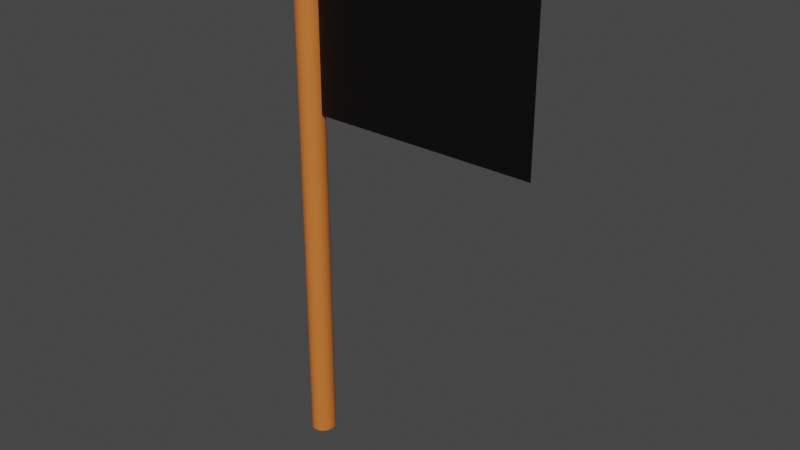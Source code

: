 # Source: flag.blend  (saved by Blender 2.90.8; exported with 4.5.12 LTS)
import bpy
from mathutils import Matrix  # noqa: F401  (used for matrix-valued properties, if any)

bpy.ops.wm.read_factory_settings(use_empty=True)
scene = bpy.context.scene
scene.name = 'Scene'

# ---- collections
col_collection = bpy.data.collections.new('Collection'); scene.collection.children.link(col_collection)

# ---- materials (node trees are filled in below, after node groups)
mat_material_001 = bpy.data.materials.new('Material.001')
mat_material_001.use_transparent_shadow = False
mat_material_002 = bpy.data.materials.new('Material.002')
mat_material_002.use_transparent_shadow = False

# ---- material node trees
mat_material_001.use_nodes = True; mat_material_001.node_tree.nodes.clear()
_N = mat_material_001.node_tree.nodes; _L = mat_material_001.node_tree.links
n0 = _N.new('ShaderNodeBsdfPrincipled'); n0.name = 'Principled BSDF'; n0.location = (10, 300)
n0.distribution = 'GGX'
n0.subsurface_method = 'BURLEY'
n0.inputs[0].default_value = (0.6394, 0.1742, 0.03211, 1.0)
n0.inputs[3].default_value = 1.45
n0.inputs[27].default_value = (0.0, 0.0, 0.0, 1.0)
n0.inputs[28].default_value = 1.0
n1 = _N.new('ShaderNodeOutputMaterial'); n1.name = 'Material Output'; n1.location = (300, 300)
_L.new(n0.outputs[0], n1.inputs[0])
n1.is_active_output = True
mat_material_002.use_nodes = True; mat_material_002.node_tree.nodes.clear()
_N = mat_material_002.node_tree.nodes; _L = mat_material_002.node_tree.links
n0 = _N.new('ShaderNodeBsdfPrincipled'); n0.name = 'Principled BSDF'; n0.location = (10, 300)
n0.distribution = 'GGX'
n0.subsurface_method = 'BURLEY'
n0.inputs[0].default_value = (0.0, 0.0, 0.0, 1.0)
n0.inputs[3].default_value = 1.45
n0.inputs[27].default_value = (0.0, 0.0, 0.0, 1.0)
n0.inputs[28].default_value = 1.0
n1 = _N.new('ShaderNodeOutputMaterial'); n1.name = 'Material Output'; n1.location = (300, 300)
_L.new(n0.outputs[0], n1.inputs[0])
n1.is_active_output = True

# ---- world
world_world = bpy.data.worlds.new('World'); scene.world = world_world
world_world.use_nodes = True; world_world.node_tree.nodes.clear()
_N = world_world.node_tree.nodes; _L = world_world.node_tree.links
n0 = _N.new('ShaderNodeOutputWorld'); n0.name = 'World Output'; n0.location = (300, 300)
n1 = _N.new('ShaderNodeBackground'); n1.name = 'Background'; n1.location = (10, 300)
n1.inputs[0].default_value = (0.05088, 0.05088, 0.05088, 1.0)
_L.new(n1.outputs[0], n0.inputs[0])
n0.is_active_output = True
world_world.color = (0.05088, 0.05088, 0.05088)
world_world.use_sun_shadow = False
world_world.sun_shadow_jitter_overblur = 0.0

# ---- meshes
me_cylinder = bpy.data.meshes.new('Cylinder')
me_cylinder.from_pydata([(0.0, 1.0, -1.0), (0.0, 1.0, 1.0), (0.1951, 0.9808, -1.0), (0.1951, 0.9808, 1.0), (0.3827, 0.9239, -1.0), (0.3827, 0.9239, 1.0), (0.5556, 0.8315, -1.0), (0.5556, 0.8315, 1.0), (0.7071, 0.7071, -1.0), (0.7071, 0.7071, 1.0), (0.8315, 0.5556, -1.0), (0.8315, 0.5556, 1.0), (0.9239, 0.3827, -1.0), (0.9239, 0.3827, 1.0), (0.9808, 0.1951, -1.0), (0.9808, 0.1951, 1.0), (1.0, 7.55e-08, -1.0), (1.0, 7.55e-08, 1.0), (0.9808, -0.1951, -1.0), (0.9808, -0.1951, 1.0), (0.9239, -0.3827, -1.0), (0.9239, -0.3827, 1.0), (0.8315, -0.5556, -1.0), (0.8315, -0.5556, 1.0), (0.7071, -0.7071, -1.0), (0.7071, -0.7071, 1.0), (0.5556, -0.8315, -1.0), (0.5556, -0.8315, 1.0), (0.3827, -0.9239, -1.0), (0.3827, -0.9239, 1.0), (0.1951, -0.9808, -1.0), (0.1951, -0.9808, 1.0), (-3.258e-07, -1.0, -1.0), (-3.258e-07, -1.0, 1.0), (-0.1951, -0.9808, -1.0), (-0.1951, -0.9808, 1.0), (-0.3827, -0.9239, -1.0), (-0.3827, -0.9239, 1.0), (-0.5556, -0.8315, -1.0), (-0.5556, -0.8315, 1.0), (-0.7071, -0.7071, -1.0), (-0.7071, -0.7071, 1.0), (-0.8315, -0.5556, -1.0), (-0.8315, -0.5556, 1.0), (-0.9239, -0.3827, -1.0), (-0.9239, -0.3827, 1.0), (-0.9808, -0.1951, -1.0), (-0.9808, -0.1951, 1.0), (-1.0, 9.656e-07, -1.0), (-1.0, 9.656e-07, 1.0), (-0.9808, 0.1951, -1.0), (-0.9808, 0.1951, 1.0), (-0.9239, 0.3827, -1.0), (-0.9239, 0.3827, 1.0), (-0.8315, 0.5556, -1.0), (-0.8315, 0.5556, 1.0), (-0.7071, 0.7071, -1.0), (-0.7071, 0.7071, 1.0), (-0.5556, 0.8315, -1.0), (-0.5556, 0.8315, 1.0), (-0.3827, 0.9239, -1.0), (-0.3827, 0.9239, 1.0), (-0.1951, 0.9808, -1.0), (-0.1951, 0.9808, 1.0), (0.0, 1.0, -0.2915), (0.0, 1.0, 0.3752), (0.1951, 0.9808, 0.3752), (0.1951, 0.9808, -0.2915), (0.3827, 0.9239, 0.3752), (0.3827, 0.9239, -0.2915), (0.5556, 0.8315, 0.3752), (0.5556, 0.8315, -0.2915), (0.7071, 0.7071, 0.3752), (0.7071, 0.7071, -0.2915), (0.8315, 0.5556, 0.3752), (0.8315, 0.5556, -0.2915), (0.9239, 0.3827, 0.3752), (0.9239, 0.3827, -0.2915), (0.9808, 0.1951, 0.3752), (0.9808, 0.1951, -0.2915), (1.0, 7.55e-08, 0.3752), (1.0, 7.55e-08, -0.2915), (0.9808, -0.1951, 0.3752), (0.9808, -0.1951, -0.2915), (0.9239, -0.3827, 0.3752), (0.9239, -0.3827, -0.2915), (0.8315, -0.5556, 0.3752), (0.8315, -0.5556, -0.2915), (0.7071, -0.7071, 0.3752), (0.7071, -0.7071, -0.2915), (0.5556, -0.8315, 0.3752), (0.5556, -0.8315, -0.2915), (0.3827, -0.9239, 0.3752), (0.3827, -0.9239, -0.2915), (0.1951, -0.9808, 0.3752), (0.1951, -0.9808, -0.2915), (-3.258e-07, -1.0, 0.3752), (-3.258e-07, -1.0, -0.2915), (-0.1951, -0.9808, 0.3752), (-0.1951, -0.9808, -0.2915), (-0.3827, -0.9239, 0.3752), (-0.3827, -0.9239, -0.2915), (-0.5556, -0.8315, 0.3752), (-0.5556, -0.8315, -0.2915), (-0.7071, -0.7071, 0.3752), (-0.7071, -0.7071, -0.2915), (-0.8315, -0.5556, 0.3752), (-0.8315, -0.5556, -0.2915), (-0.9239, -0.3827, 0.3752), (-0.9239, -0.3827, -0.2915), (-0.9808, -0.1951, 0.3752), (-0.9808, -0.1951, -0.2915), (-1.0, 9.656e-07, 0.3752), (-1.0, 9.656e-07, -0.2915), (-0.9808, 0.1951, 0.3752), (-0.9808, 0.1951, -0.2915), (-0.9239, 0.3827, 0.3752), (-0.9239, 0.3827, -0.2915), (-0.8315, 0.5556, 0.3752), (-0.8315, 0.5556, -0.2915), (-0.7071, 0.7071, 0.3752), (-0.7071, 0.7071, -0.2915), (-0.5556, 0.8315, 0.3752), (-0.5556, 0.8315, -0.2915), (-0.3827, 0.9239, 0.3752), (-0.3827, 0.9239, -0.2915), (-0.1951, 0.9808, 0.3752), (-0.1951, 0.9808, -0.2915), (-1.86, -1.103, 1.038), (-1.86, 0.5645, 1.038), (-1.693, -1.222, 1.03), (-1.693, 0.6836, 1.03), (-1.459, -1.311, 1.025), (-1.459, 0.7729, 1.025), (-1.542, -0.9391, 1.016), (-1.542, 0.4008, 1.016), (-1.76, -0.9391, 1.022), (-1.76, 0.4008, 1.022), (-1.893, -0.9391, 1.034), (-1.893, 0.4008, 1.034), (-1.927, -0.7902, 1.038), (-1.927, 0.2519, 1.038), (-1.81, -0.6563, 1.03), (-1.81, 0.1179, 1.03), (-1.609, -0.5669, 1.025), (-1.609, 0.02857, 1.025), (-1.626, -0.4181, 1.046), (-1.626, -0.1203, 1.046), (-1.81, -0.5372, 1.046), (-1.81, -0.001206, 1.046), (-1.927, -0.7307, 1.046), (-1.927, 0.1923, 1.046), (-1.927, -0.7902, 1.056), (-1.927, 0.2519, 1.056), (-1.81, -0.6563, 1.063), (-1.81, 0.1179, 1.063), (-1.609, -0.5669, 1.069), (-1.609, 0.02857, 1.069), (-1.542, -0.9391, 1.078), (-1.542, 0.4008, 1.078), (-1.76, -0.9391, 1.071), (-1.76, 0.4008, 1.071), (-1.893, -0.9391, 1.06), (-1.893, 0.4008, 1.06), (-1.86, -1.103, 1.056), (-1.86, 0.5645, 1.056), (-1.693, -1.222, 1.063), (-1.693, 0.6836, 1.063), (-1.459, -1.311, 1.069), (-1.459, 0.7729, 1.069), (-1.425, -1.46, 1.046), (-1.425, 0.9218, 1.046), (-1.659, -1.341, 1.046), (-1.659, 0.8027, 1.046), (-1.843, -1.162, 1.046), (-1.843, 0.6241, 1.046), (-1.876, -1.177, 1.046), (-1.876, 0.639, 1.046), (-1.893, -1.118, 1.057), (-1.893, 0.5794, 1.057), (-1.943, -0.9391, 1.062), (-1.943, 0.4008, 1.062), (-1.977, -0.7754, 1.057), (-1.977, 0.237, 1.057), (-1.977, -0.7009, 1.046), (-1.977, 0.1626, 1.046), (-1.977, -0.7754, 1.037), (-1.977, 0.237, 1.037), (-1.993, -0.9391, 1.046), (-1.993, 0.4008, 1.046), (-1.943, -0.9391, 1.032), (-1.943, 0.4008, 1.032), (-1.893, -1.118, 1.037), (-1.893, 0.5794, 1.037), (-1.81, -0.2692, 1.068), (-1.977, -0.2692, 1.059), (-1.793, -0.2692, 0.9413), (-1.893, -0.2692, 0.9823), (-1.927, -0.2692, 0.9974), (-1.76, -0.2692, 0.9306), (-1.509, -0.2692, 1.065), (-1.442, -0.2692, 1.084), (0.9476, -0.2692, 1.121), (1.599, -0.2692, 1.083), (1.549, -0.2692, 1.027), (0.5299, -0.2692, 0.9752), (-1.425, -0.6563, 0.9974), (-1.425, 0.1179, 0.9974), (-1.442, -0.8647, 0.9689), (-1.442, 0.3263, 0.9689), (-1.442, -0.9391, 0.9395), (-1.442, 0.4008, 0.9395), (-1.358, -0.9689, 0.9172), (-1.358, 0.4305, 0.9172), (-1.342, -0.8945, 0.911), (-1.342, 0.3561, 0.911), (-1.409, -0.6116, 0.9083), (-1.409, 0.07323, 0.9083), (-1.459, -0.2692, 0.9065), (-1.358, -1.103, 1.003), (-1.358, 0.5645, 1.003), (-1.375, -1.475, 1.014), (-1.375, 0.9367, 1.014), (-1.175, -1.847, 1.036), (-1.175, 1.309, 1.036), (-1.492, -1.907, 1.068), (-1.492, 1.368, 1.068), (-1.559, -1.624, 1.074), (-1.559, 1.086, 1.074), (-1.693, -1.207, 1.087), (-1.693, 0.6687, 1.087), (-1.793, -0.8796, 1.105), (-1.793, 0.3412, 1.105), (-1.843, -0.5669, 1.101), (-1.843, 0.02857, 1.101), (-1.826, -0.3883, 1.075), (-1.826, -0.1501, 1.075), (-1.876, -0.5818, 1.066), (-1.876, 0.04346, 1.066), (-1.86, -0.5074, 1.054), (-1.86, -0.03098, 1.054), (-1.81, -0.6563, 1.03), (-1.81, 0.1179, 1.03), (-1.726, -0.9838, 1.021), (-1.726, 0.4454, 1.021), (-1.659, -1.207, 1.026), (-1.659, 0.6687, 1.026), (-1.609, -1.46, 1.04), (-1.609, 0.9218, 1.04), (-1.609, -1.49, 1.053), (-1.609, 0.9516, 1.053), (-1.643, -1.416, 1.062), (-1.643, 0.8772, 1.062), (-1.76, -1.088, 1.069), (-1.76, 0.5496, 1.069), (-1.843, -0.7456, 1.072), (-1.843, 0.2072, 1.072), (-1.793, -0.2692, 0.9315), (-1.793, -0.4776, 0.9368), (-1.793, -0.06076, 0.9368), (-1.743, -0.4925, 0.9235), (-1.743, -0.04587, 0.9235), (-1.709, -0.3883, 0.9181), (-1.709, -0.1501, 0.9181), (-1.693, -0.2692, 0.9172), (-1.826, -0.2692, 0.9966), (-1.81, -0.2692, 1.003), (-1.81, -0.4627, 1.002), (-1.81, -0.07564, 1.002), (-1.826, -0.5074, 0.993), (-1.826, -0.03098, 0.993), (-1.81, -0.4329, 0.9859), (-1.81, -0.1054, 0.9859), (-1.659, -1.028, 1.013), (-1.659, 0.4901, 1.013), (-1.559, -1.445, 1.025), (-1.559, 0.9069, 1.025), (-1.509, -1.654, 1.042), (-1.509, 1.115, 1.042), (-1.626, -1.683, 1.062), (-1.626, 1.145, 1.062), (-1.776, -1.579, 1.066), (-1.776, 1.041, 1.066), (-1.927, -1.103, 1.081), (-1.927, 0.5645, 1.081), (-2.01, -0.8647, 1.092), (-2.01, 0.3263, 1.092), (-2.044, -0.6563, 1.089), (-2.044, 0.1179, 1.089), (-2.027, -0.4627, 1.068), (-2.027, -0.07564, 1.068), (-1.96, -0.5074, 1.007), (-1.96, -0.03098, 1.007), (-1.743, -0.6711, 0.968), (-1.743, 0.1328, 0.968), (-1.693, -0.7456, 0.9386), (-1.693, 0.2072, 0.9386), (-1.643, -0.7754, 0.9252), (-1.643, 0.237, 0.9252), (-1.576, -0.7158, 0.9145), (-1.576, 0.1774, 0.9145), (-1.576, -0.5818, 0.9128), (-1.576, 0.04346, 0.9128), (-1.592, -0.2692, 0.911), (-1.776, -0.2692, 1.024), (-1.86, -0.2692, 1.043), (-1.81, -0.8945, 1.073), (-1.81, 0.3561, 1.073), (-1.826, -0.5818, 1.035), (-1.826, 0.04346, 1.035), (-1.843, -0.5223, 1.043), (-1.843, -0.01609, 1.043), (-1.793, -0.4925, 0.9404), (-1.793, -0.04587, 0.9404), (-1.826, -0.4181, 0.968), (-1.826, -0.1203, 0.968), (-1.826, -0.2692, 0.968), (-1.81, -0.2692, 0.9814), (-1.893, -0.4478, 0.9876), (-1.893, -0.09053, 0.9876), (-1.927, -0.5223, 0.993), (-1.927, -0.01609, 0.993), (-1.893, -0.4776, 1.004), (-1.893, -0.06076, 1.004), (-1.893, -0.3436, 1.005), (-1.893, -0.1947, 1.005), (-1.993, -0.2692, 0.9957), (-1.96, -0.3585, 1.002), (-1.96, -0.1799, 1.002), (-1.96, -0.4478, 1.001), (-1.96, -0.09053, 1.001), (-1.993, -0.4776, 0.993), (-1.993, -0.06076, 0.993), (-1.943, -0.4181, 0.9903), (-1.943, -0.1203, 0.9903), (-1.943, -0.2692, 0.9859), (-1.409, -0.7605, 0.9832), (-1.409, 0.2221, 0.9832), (-1.743, -0.5818, 0.9912), (-1.743, 0.04346, 0.9912), (-1.743, -0.6116, 0.9832), (-1.743, 0.07323, 0.9832), (-1.409, -0.7158, 0.9903), (-1.409, 0.1774, 0.9903), (-1.693, -0.2692, 0.919), (-1.693, -0.3585, 0.9199), (-1.693, -0.1799, 0.9199), (-1.743, -0.4478, 0.9252), (-1.743, -0.09053, 0.9252), (-1.776, -0.4478, 0.9342), (-1.776, -0.09053, 0.9342), (-1.626, -0.2692, 0.9297), (-1.643, -0.4478, 0.9333), (-1.643, -0.09053, 0.9333), (-1.592, -0.4478, 0.9261), (-1.592, -0.09053, 0.9261), (-1.576, -0.3585, 0.9217), (-1.576, -0.1799, 0.9217), (-1.576, -0.2692, 0.9208), (-1.893, -0.5967, 1.044), (-1.893, 0.05834, 1.044), (-1.876, -0.6265, 1.037), (-1.876, 0.08812, 1.037), (-1.843, -0.9093, 1.068), (-1.843, 0.371, 1.068), (-1.876, -0.7902, 1.067), (-1.876, 0.2519, 1.067), (-1.876, -1.073, 1.064), (-1.876, 0.5347, 1.064), (-1.709, -1.341, 1.059), (-1.709, 0.8027, 1.059), (-1.693, -1.386, 1.052), (-1.693, 0.8474, 1.052), (-1.676, -1.371, 1.041), (-1.676, 0.8325, 1.041), (-1.76, -1.177, 1.03), (-1.76, 0.639, 1.03), (-1.81, -0.9838, 1.026), (-1.81, 0.4454, 1.026), (-1.893, -0.7009, 1.031), (-1.893, 0.1626, 1.031), (-1.893, -0.6116, 1.053), (-1.893, 0.07323, 1.053), (-1.893, -0.6711, 1.062), (-1.893, 0.1328, 1.062), (-1.843, -0.7158, 1.06), (-1.843, 0.1774, 1.06), (-1.843, -0.6414, 1.053), (-1.843, 0.103, 1.053), (-1.843, -0.7307, 1.033), (-1.843, 0.1923, 1.033), (-1.776, -0.9838, 1.029), (-1.776, 0.4454, 1.029), (-1.726, -1.148, 1.032), (-1.726, 0.6092, 1.032), (-1.659, -1.311, 1.043), (-1.659, 0.7729, 1.043), (-1.659, -1.326, 1.051), (-1.659, 0.7878, 1.051), (-1.676, -1.282, 1.057), (-1.676, 0.7432, 1.057), (-1.826, -1.058, 1.063), (-1.826, 0.5199, 1.063), (-1.86, -0.8051, 1.064), (-1.86, 0.2668, 1.064), (-1.826, -0.9093, 1.065), (-1.826, 0.371, 1.065), (-1.826, -0.6563, 1.038), (-1.826, 0.1179, 1.038), (-1.826, -0.6414, 1.045), (-1.826, 0.103, 1.045), (-1.526, -0.4776, 1.071), (-1.526, -0.06076, 1.071), (-1.542, -0.6414, 1.095), (-1.542, 0.103, 1.095), (-1.492, -0.9093, 1.097), (-1.492, 0.371, 1.097), (-1.409, -1.192, 1.082), (-1.409, 0.6538, 1.082), (-1.275, -1.564, 1.071), (-1.275, 1.026, 1.071), (-1.208, -1.788, 1.065), (-1.208, 1.249, 1.065), (-1.024, -1.743, 1.038), (-1.024, 1.205, 1.038), (-1.108, -1.416, 1.019), (-1.108, 0.8772, 1.019), (-1.225, -1.103, 1.008), (-1.225, 0.5645, 1.008), (-0.8404, -0.2692, 1.121), (-0.05502, -0.2692, 1.131), (1.215, -0.2692, 0.9966), (-0.6232, -0.2692, 0.9662), (-1.208, -0.2692, 0.9074), (-0.9574, -0.2692, 0.927), (-0.9073, -0.2692, 0.9538), (-0.8237, -0.2692, 0.9636), (-0.3391, -1.892, 1.046), (-0.3391, 1.354, 1.046), (-0.1219, -1.907, 1.055), (-0.1219, 1.368, 1.055), (0.7137, -1.743, 1.049), (0.7137, 1.205, 1.049), (1.282, -1.148, 1.069), (1.282, 0.6092, 1.069), (-0.3725, -1.669, 1.013), (-0.3725, 1.13, 1.013), (0.1288, -1.401, 1.005), (0.1288, 0.8623, 1.005), (0.697, -1.49, 1.018), (0.697, 0.9516, 1.018), (1.198, -0.9093, 1.025), (1.198, 0.371, 1.025), (-1.091, -0.7158, 0.9787), (-1.091, 0.1774, 0.9787), (-0.7736, -0.6116, 0.9716), (-0.7736, 0.07323, 0.9716), (-1.041, -0.82, 0.9377), (-1.041, 0.2817, 0.9377), (-1.058, -0.7456, 0.9618), (-1.058, 0.2072, 0.9618), (-1.074, -0.8945, 0.9145), (-1.074, 0.3561, 0.9145), (-1.008, -0.5372, 0.9324), (-1.008, -0.001206, 0.9324), (-0.9908, -0.5074, 0.9573), (-0.9908, -0.03098, 0.9573), (-1.158, -0.5818, 0.911), (-1.158, 0.04346, 0.911), (-1.141, -0.686, 0.9867), (-1.141, 0.1477, 0.9867), (-1.225, -0.6711, 0.993), (-1.225, 0.1328, 0.993), (-1.292, -0.6563, 0.9992), (-1.292, 0.1179, 0.9992), (-0.573, -0.6711, 0.9743), (-0.573, 0.1328, 0.9743), (0.346, -0.8349, 0.9832), (0.346, 0.2965, 0.9832), (0.9309, -0.9242, 1.002), (0.9309, 0.3859, 1.002), (0.5967, -1.133, 1.118), (0.5967, 0.5943, 1.118), (-0.07173, -1.133, 1.125), (-0.07173, 0.5943, 1.125), (-0.7234, -1.133, 1.116), (-0.7234, 0.5943, 1.116), (-1.141, -1.148, 1.079), (-1.141, 0.6092, 1.079), (-0.9407, -1.654, 1.065), (-0.9407, 1.115, 1.065), (-0.8237, -1.475, 1.071), (-0.8237, 0.9367, 1.071), (-0.3391, -1.49, 1.099), (-0.3391, 0.9516, 1.099), (-0.4895, -1.788, 1.083), (-0.4895, 1.249, 1.083), (0.02854, -1.788, 1.089), (0.02854, 1.249, 1.089), (0.1956, -1.49, 1.104), (0.1956, 0.9516, 1.104), (0.7304, -1.49, 1.096), (0.7304, 0.9516, 1.096), (0.5466, -1.788, 1.08), (0.5466, 1.249, 1.08), (1.031, -1.445, 1.056), (1.031, 0.9069, 1.056), (0.9476, -1.192, 1.022), (0.9476, 0.6538, 1.022), (0.2124, -1.832, 1.056), (0.2124, 1.294, 1.056), (-0.5396, -1.043, 0.9992), (-0.5396, 0.505, 0.9992), (0.2291, -1.088, 0.9966), (0.2291, 0.5496, 0.9966), (0.2792, -1.966, 1.065), (0.2792, 1.428, 1.065), (0.04525, -1.743, 1.003), (0.04525, 1.205, 1.003), (0.4797, -2.249, 1.007), (0.4797, 1.711, 1.007), (0.697, -2.711, 1.025), (0.697, 2.172, 1.025), (0.6803, -2.845, 1.055), (0.6803, 2.306, 1.055), (0.6803, -2.621, 1.077), (0.6803, 2.083, 1.077), (0.4463, -2.219, 1.073), (0.4463, 1.681, 1.073), (0.3962, -2.205, 1.066), (0.3962, 1.666, 1.066), (0.6134, -2.532, 1.069), (0.6134, 1.994, 1.069), (0.6468, -2.681, 1.052), (0.6468, 2.143, 1.052), (0.6468, -2.577, 1.028), (0.6468, 2.038, 1.028), (0.4296, -2.234, 1.014), (0.4296, 1.696, 1.014), (0.06196, -1.847, 1.011), (0.06196, 1.309, 1.011), (0.2458, -2.026, 1.06), (0.2458, 1.488, 1.06), (0.3962, -2.071, 1.054), (0.3962, 1.532, 1.054), (0.2291, -1.951, 1.016), (0.2291, 1.413, 1.016), (0.5633, -2.249, 1.019), (0.5633, 1.711, 1.019), (0.7304, -2.532, 1.03), (0.7304, 1.994, 1.03), (0.7304, -2.621, 1.047), (0.7304, 2.083, 1.047), (0.7137, -2.502, 1.06), (0.7137, 1.964, 1.06), (0.5466, -2.219, 1.058), (0.5466, 1.681, 1.058), (0.2291, -1.877, 1.052), (0.2291, 1.339, 1.052), (0.3628, -1.862, 1.038), (0.3628, 1.324, 1.038), (0.3628, -1.713, 1.03), (0.3628, 1.175, 1.03), (0.3628, -1.832, 1.029), (0.3628, 1.294, 1.029), (0.3628, -1.877, 1.021), (0.3628, 1.339, 1.021), (0.3628, -1.817, 1.017), (0.3628, 1.279, 1.017), (-0.07173, -1.654, 1.019), (-0.07173, 1.115, 1.019), (0.1455, -1.639, 1.016), (0.1455, 1.1, 1.016), (0.1789, -1.639, 1.023), (0.1789, 1.1, 1.023), (0.2291, -1.788, 1.042), (0.2291, 1.249, 1.042), (0.346, -1.966, 1.046), (0.346, 1.428, 1.046), (0.463, -1.966, 1.046), (0.463, 1.428, 1.046), (0.463, -1.817, 1.017), (0.463, 1.279, 1.017), (0.463, -1.892, 1.021), (0.463, 1.354, 1.021), (0.463, -1.847, 1.028), (0.463, 1.309, 1.028), (0.463, -1.728, 1.03), (0.463, 1.19, 1.03), (0.463, -1.877, 1.038), (0.463, 1.339, 1.038), (0.6635, -2.249, 1.056), (0.6635, 1.711, 1.056), (0.8139, -2.532, 1.058), (0.8139, 1.994, 1.058), (0.8307, -2.666, 1.046), (0.8307, 2.128, 1.046), (0.8139, -2.577, 1.029), (0.8139, 2.038, 1.029), (0.6803, -2.264, 1.019), (0.6803, 1.726, 1.019), (0.346, -1.951, 1.017), (0.346, 1.413, 1.017), (0.5131, -2.085, 1.052), (0.5131, 1.547, 1.052), (0.4797, -1.966, 1.031), (0.4797, 1.428, 1.031), (0.4964, -2.056, 1.026), (0.4964, 1.517, 1.026), (0.5633, -2.175, 1.033), (0.5633, 1.636, 1.033), (0.5299, -2.1, 1.038), (0.5299, 1.562, 1.038), (0.58, -2.205, 1.046), (0.58, 1.666, 1.046), (0.5967, -2.279, 1.04), (0.5967, 1.741, 1.04), (0.6134, -2.383, 1.043), (0.6134, 1.845, 1.043), (0.6134, -2.339, 1.05), (0.6134, 1.8, 1.05), (0.8139, -2.219, 1.069), (0.8139, 1.681, 1.069), (0.9476, -2.651, 1.072), (0.9476, 2.113, 1.072), (0.8474, -2.874, 1.053), (0.8474, 2.336, 1.053), (0.9142, -2.77, 1.025), (0.9142, 2.232, 1.025), (0.8307, -2.249, 1.009), (0.8307, 1.711, 1.009), (0.4797, -1.773, 1.005), (0.4797, 1.234, 1.005), (0.5967, -1.907, 1.063), (0.5967, 1.368, 1.063)], [], [(65, 1, 3, 66), (66, 3, 5, 68), (68, 5, 7, 70), (70, 7, 9, 72), (72, 9, 11, 74), (74, 11, 13, 76), (76, 13, 15, 78), (78, 15, 17, 80), (80, 17, 19, 82), (82, 19, 21, 84), (84, 21, 23, 86), (86, 23, 25, 88), (88, 25, 27, 90), (90, 27, 29, 92), (92, 29, 31, 94), (94, 31, 33, 96), (96, 33, 35, 98), (98, 35, 37, 100), (100, 37, 39, 102), (102, 39, 41, 104), (104, 41, 43, 106), (106, 43, 45, 108), (108, 45, 47, 110), (110, 47, 49, 112), (112, 49, 51, 114), (114, 51, 53, 116), (116, 53, 55, 118), (118, 55, 57, 120), (120, 57, 59, 122), (122, 59, 61, 124), (3, 1, 63, 61, 59, 57, 55, 53, 51, 49, 47, 45, 43, 41, 39, 37, 35, 33, 31, 29, 27, 25, 23, 21, 19, 17, 15, 13, 11, 9, 7, 5), (124, 61, 63, 126), (126, 63, 1, 65), (0, 2, 4, 6, 8, 10, 12, 14, 16, 18, 20, 22, 24, 26, 28, 30, 32, 34, 36, 38, 40, 42, 44, 46, 48, 50, 52, 54, 56, 58, 60, 62), (62, 127, 64, 0), (127, 126, 65, 64), (60, 125, 127, 62), (125, 124, 126, 127), (58, 123, 125, 60), (123, 122, 124, 125), (56, 121, 123, 58), (121, 120, 122, 123), (54, 119, 121, 56), (119, 118, 120, 121), (52, 117, 119, 54), (117, 116, 118, 119), (50, 115, 117, 52), (115, 114, 116, 117), (48, 113, 115, 50), (113, 112, 114, 115), (46, 111, 113, 48), (111, 110, 112, 113), (44, 109, 111, 46), (109, 108, 110, 111), (42, 107, 109, 44), (107, 106, 108, 109), (40, 105, 107, 42), (105, 104, 106, 107), (38, 103, 105, 40), (103, 102, 104, 105), (36, 101, 103, 38), (101, 100, 102, 103), (34, 99, 101, 36), (99, 98, 100, 101), (32, 97, 99, 34), (97, 96, 98, 99), (30, 95, 97, 32), (95, 94, 96, 97), (28, 93, 95, 30), (93, 92, 94, 95), (26, 91, 93, 28), (91, 90, 92, 93), (24, 89, 91, 26), (89, 88, 90, 91), (22, 87, 89, 24), (87, 86, 88, 89), (20, 85, 87, 22), (85, 84, 86, 87), (18, 83, 85, 20), (83, 82, 84, 85), (16, 81, 83, 18), (81, 80, 82, 83), (14, 79, 81, 16), (79, 78, 80, 81), (12, 77, 79, 14), (77, 76, 78, 79), (10, 75, 77, 12), (75, 74, 76, 77), (8, 73, 75, 10), (73, 72, 74, 75), (6, 71, 73, 8), (71, 70, 72, 73), (4, 69, 71, 6), (69, 68, 70, 71), (2, 67, 69, 4), (67, 66, 68, 69), (0, 64, 67, 2), (64, 65, 66, 67), (174, 128, 130, 172), (131, 129, 175, 173), (172, 130, 132, 170), (133, 131, 173, 171), (130, 136, 134, 132), (135, 137, 131, 133), (128, 138, 136, 130), (137, 139, 129, 131), (138, 140, 142, 136), (143, 141, 139, 137), (136, 142, 144, 134), (145, 143, 137, 135), (142, 148, 146, 144), (147, 149, 143, 145), (140, 150, 148, 142), (149, 151, 141, 143), (150, 152, 154, 148), (155, 153, 151, 149), (148, 154, 156, 146), (157, 155, 149, 147), (154, 160, 158, 156), (159, 161, 155, 157), (152, 162, 160, 154), (161, 163, 153, 155), (162, 164, 166, 160), (167, 165, 163, 161), (160, 166, 168, 158), (169, 167, 161, 159), (166, 172, 170, 168), (171, 173, 167, 169), (164, 174, 172, 166), (173, 175, 165, 167), (174, 164, 178, 176), (179, 165, 175, 177), (164, 162, 180, 178), (181, 163, 165, 179), (162, 152, 182, 180), (183, 153, 163, 181), (152, 150, 184, 182), (185, 151, 153, 183), (150, 140, 186, 184), (187, 141, 151, 185), (140, 138, 190, 186), (191, 139, 141, 187), (138, 128, 192, 190), (193, 129, 139, 191), (128, 174, 176, 192), (177, 175, 129, 193), (188, 192, 176), (177, 193, 189), (190, 192, 188), (189, 193, 191), (188, 186, 190), (191, 187, 189), (188, 184, 186), (187, 185, 189), (188, 182, 184), (185, 183, 189), (188, 180, 182), (183, 181, 189), (188, 178, 180), (181, 179, 189), (188, 176, 178), (179, 177, 189), (216, 301, 303, 218), (303, 302, 217, 218), (214, 299, 301, 216), (302, 300, 215, 217), (212, 297, 299, 214), (300, 298, 213, 215), (210, 295, 297, 212), (298, 296, 211, 213), (208, 293, 295, 210), (296, 294, 209, 211), (206, 219, 273, 291), (274, 220, 207, 292), (219, 221, 275, 273), (276, 222, 220, 274), (221, 223, 277, 275), (278, 224, 222, 276), (223, 225, 279, 277), (280, 226, 224, 278), (225, 227, 281, 279), (282, 228, 226, 280), (227, 229, 283, 281), (284, 230, 228, 282), (229, 231, 285, 283), (286, 232, 230, 284), (231, 233, 287, 285), (288, 234, 232, 286), (233, 235, 289, 287), (290, 236, 234, 288), (235, 194, 195, 289), (195, 194, 236, 290), (237, 255, 287, 289), (288, 256, 238, 290), (255, 306, 285, 287), (286, 307, 256, 288), (253, 283, 285, 306), (286, 284, 254, 307), (251, 281, 283, 253), (284, 282, 252, 254), (249, 279, 281, 251), (282, 280, 250, 252), (247, 277, 279, 249), (280, 278, 248, 250), (245, 275, 277, 247), (278, 276, 246, 248), (243, 273, 275, 245), (276, 274, 244, 246), (241, 291, 273, 243), (274, 292, 242, 244), (241, 308, 304, 291), (304, 309, 242, 292), (237, 289, 195, 239), (195, 290, 238, 240), (239, 195, 305, 310), (305, 195, 240, 311), (304, 308, 310, 305), (311, 309, 304, 305), (262, 264, 303, 301), (303, 264, 263, 302), (260, 262, 301, 299), (302, 263, 261, 300), (258, 260, 299, 297), (300, 261, 259, 298), (293, 314, 312, 295), (313, 315, 294, 296), (258, 297, 295, 312), (296, 298, 259, 313), (271, 317, 316, 314), (316, 317, 272, 315), (312, 314, 316, 196), (316, 315, 313, 196), (257, 258, 312, 196), (313, 259, 257, 196), (269, 320, 318, 271), (319, 321, 270, 272), (267, 322, 320, 269), (321, 323, 268, 270), (266, 324, 322, 267), (323, 325, 266, 268), (265, 198, 324, 266), (325, 198, 265, 266), (317, 271, 318, 197), (319, 272, 317, 197), (197, 318, 333, 335), (334, 319, 197, 335), (198, 326, 327, 324), (328, 326, 198, 325), (324, 327, 329, 322), (330, 328, 325, 323), (322, 329, 331, 320), (332, 330, 323, 321), (320, 331, 333, 318), (334, 332, 321, 319), (326, 331, 329, 327), (330, 332, 326, 328), (326, 335, 333, 331), (334, 335, 326, 332), (266, 267, 291, 304), (292, 268, 266, 304), (267, 269, 338, 291), (339, 270, 268, 292), (269, 271, 340, 338), (341, 272, 270, 339), (271, 314, 293, 340), (294, 315, 272, 341), (208, 336, 340, 293), (341, 337, 209, 294), (336, 342, 338, 340), (339, 343, 337, 341), (206, 291, 338, 342), (339, 292, 207, 343), (258, 257, 199, 349), (199, 257, 259, 350), (260, 258, 349, 347), (350, 259, 261, 348), (262, 260, 347, 345), (348, 261, 263, 346), (264, 262, 345, 344), (346, 263, 264, 344), (344, 345, 356, 358), (357, 346, 344, 358), (345, 347, 354, 356), (355, 348, 346, 357), (347, 349, 352, 354), (353, 350, 348, 355), (349, 199, 351, 352), (351, 199, 350, 353), (351, 358, 356, 352), (357, 358, 351, 353), (352, 356, 354), (355, 357, 353), (310, 308, 361, 359), (362, 309, 311, 360), (239, 310, 359, 381), (360, 311, 240, 382), (237, 239, 381, 383), (382, 240, 238, 384), (308, 241, 379, 361), (380, 242, 309, 362), (241, 243, 377, 379), (378, 244, 242, 380), (243, 245, 375, 377), (376, 246, 244, 378), (245, 247, 373, 375), (374, 248, 246, 376), (247, 249, 371, 373), (372, 250, 248, 374), (249, 251, 369, 371), (370, 252, 250, 372), (251, 253, 367, 369), (368, 254, 252, 370), (253, 306, 363, 367), (364, 307, 254, 368), (306, 255, 365, 363), (366, 256, 307, 364), (255, 237, 383, 365), (384, 238, 256, 366), (365, 383, 385, 403), (386, 384, 366, 404), (363, 365, 403, 405), (404, 366, 364, 406), (367, 363, 405, 401), (406, 364, 368, 402), (369, 367, 401, 399), (402, 368, 370, 400), (371, 369, 399, 397), (400, 370, 372, 398), (373, 371, 397, 395), (398, 372, 374, 396), (375, 373, 395, 393), (396, 374, 376, 394), (377, 375, 393, 391), (394, 376, 378, 392), (379, 377, 391, 389), (392, 378, 380, 390), (361, 379, 389, 407), (390, 380, 362, 408), (383, 381, 387, 385), (388, 382, 384, 386), (381, 359, 409, 387), (410, 360, 382, 388), (359, 361, 407, 409), (408, 362, 360, 410), (194, 235, 411, 200), (412, 236, 194, 200), (235, 233, 413, 411), (414, 234, 236, 412), (233, 231, 415, 413), (416, 232, 234, 414), (231, 229, 417, 415), (418, 230, 232, 416), (229, 227, 419, 417), (420, 228, 230, 418), (227, 225, 421, 419), (422, 226, 228, 420), (225, 223, 423, 421), (424, 224, 226, 422), (223, 221, 425, 423), (426, 222, 224, 424), (221, 219, 427, 425), (428, 220, 222, 426), (435, 436, 455, 465), (456, 436, 435, 466), (434, 435, 465, 463), (466, 435, 434, 464), (433, 434, 463, 467), (464, 434, 433, 468), (216, 218, 433, 467), (433, 218, 217, 468), (214, 216, 467, 461), (468, 217, 215, 462), (212, 214, 461, 457), (462, 215, 213, 458), (210, 212, 457, 459), (458, 213, 211, 460), (457, 463, 465, 459), (466, 464, 458, 460), (457, 461, 467, 463), (468, 462, 458, 464), (453, 459, 465, 455), (466, 460, 454, 456), (208, 210, 459, 453), (460, 211, 209, 454), (336, 469, 471, 342), (472, 470, 337, 343), (208, 453, 469, 336), (470, 454, 209, 337), (206, 342, 471, 473), (472, 343, 207, 474), (206, 473, 427, 219), (428, 474, 207, 220), (204, 451, 479, 431), (480, 452, 204, 431), (431, 479, 477, 205), (478, 480, 431, 205), (205, 477, 475, 432), (476, 478, 205, 432), (432, 475, 455, 436), (456, 476, 432, 436), (453, 455, 475, 469), (476, 456, 454, 470), (423, 425, 445, 437), (446, 426, 424, 438), (203, 443, 451, 204), (452, 444, 203, 204), (429, 485, 483, 430), (484, 486, 429, 430), (430, 483, 481, 202), (482, 484, 430, 202), (202, 481, 443, 203), (444, 482, 202, 203), (419, 421, 489, 491), (490, 422, 420, 492), (491, 489, 495, 493), (496, 490, 492, 494), (493, 495, 497, 499), (498, 496, 494, 500), (499, 497, 503, 501), (504, 498, 500, 502), (441, 505, 501, 503), (502, 506, 442, 504), (443, 481, 501, 505), (502, 482, 444, 506), (481, 483, 499, 501), (500, 484, 482, 502), (483, 485, 493, 499), (494, 486, 484, 500), (485, 487, 491, 493), (492, 488, 486, 494), (417, 419, 491, 487), (492, 420, 418, 488), (201, 487, 485, 429), (486, 488, 201, 429), (411, 413, 415, 417), (416, 414, 412, 418), (411, 417, 487, 201), (488, 418, 412, 201), (200, 411, 201), (201, 412, 200), (421, 423, 437, 489), (438, 424, 422, 490), (437, 439, 495, 489), (496, 440, 438, 490), (439, 509, 497, 495), (498, 510, 440, 496), (441, 503, 497, 509), (498, 504, 442, 510), (475, 477, 513, 511), (514, 478, 476, 512), (445, 511, 513, 447), (514, 512, 446, 448), (425, 427, 511, 445), (512, 428, 426, 446), (427, 471, 469, 511), (470, 472, 428, 512), (469, 475, 511), (512, 476, 470), (427, 473, 471), (472, 474, 428), (441, 449, 507, 505), (508, 450, 442, 506), (443, 505, 507, 451), (508, 506, 444, 452), (447, 513, 507, 449), (508, 514, 448, 450), (477, 479, 507, 513), (508, 480, 478, 514), (451, 507, 479), (480, 508, 452), (527, 515, 541, 529), (542, 516, 528, 530), (527, 529, 531, 525), (532, 530, 528, 526), (525, 531, 533, 523), (534, 532, 526, 524), (523, 533, 535, 521), (536, 534, 524, 522), (521, 535, 537, 519), (538, 536, 522, 520), (519, 537, 539, 517), (540, 538, 520, 518), (537, 547, 545, 539), (546, 548, 538, 540), (535, 549, 547, 537), (548, 550, 536, 538), (533, 551, 549, 535), (550, 552, 534, 536), (531, 553, 551, 533), (552, 554, 532, 534), (529, 555, 553, 531), (554, 556, 530, 532), (529, 541, 543, 555), (544, 542, 530, 556), (445, 447, 571, 569), (572, 448, 446, 570), (447, 517, 539, 571), (540, 518, 448, 572), (437, 445, 569, 439), (570, 446, 438, 440), (509, 557, 541, 515), (542, 558, 510, 516), (539, 545, 567, 571), (568, 546, 540, 572), (565, 573, 571, 567), (572, 574, 566, 568), (561, 573, 565, 563), (566, 574, 562, 564), (559, 575, 573, 561), (574, 576, 560, 562), (557, 575, 559, 577), (560, 576, 558, 578), (541, 557, 577, 543), (578, 558, 542, 544), (439, 575, 557, 509), (558, 576, 440, 510), (439, 569, 573, 575), (574, 570, 440, 576), (569, 571, 573), (574, 572, 570), (543, 577, 579, 603), (580, 578, 544, 604), (577, 559, 589, 579), (590, 560, 578, 580), (559, 561, 587, 589), (588, 562, 560, 590), (561, 563, 585, 587), (586, 564, 562, 588), (563, 565, 583, 585), (584, 566, 564, 586), (565, 567, 581, 583), (582, 568, 566, 584), (567, 545, 601, 581), (602, 546, 568, 582), (555, 543, 603, 591), (604, 544, 556, 592), (553, 555, 591, 593), (592, 556, 554, 594), (551, 553, 593, 595), (594, 554, 552, 596), (549, 551, 595, 597), (596, 552, 550, 598), (547, 549, 597, 599), (598, 550, 548, 600), (545, 547, 599, 601), (600, 548, 546, 602), (585, 583, 607, 605), (608, 584, 586, 606), (605, 607, 609, 611), (610, 608, 606, 612), (611, 609, 615, 613), (616, 610, 612, 614), (613, 615, 617, 619), (618, 616, 614, 620), (591, 603, 613, 619), (614, 604, 592, 620), (579, 611, 613, 603), (614, 612, 580, 604), (579, 589, 605, 611), (606, 590, 580, 612), (585, 605, 589, 587), (590, 606, 586, 588), (581, 601, 607, 583), (608, 602, 582, 584), (599, 609, 607, 601), (608, 610, 600, 602), (597, 615, 609, 599), (610, 616, 598, 600), (595, 617, 615, 597), (616, 618, 596, 598), (593, 619, 617, 595), (618, 620, 594, 596), (591, 619, 593), (594, 620, 592), (519, 517, 631, 629), (632, 518, 520, 630), (521, 519, 629, 627), (630, 520, 522, 628), (523, 521, 627, 625), (628, 522, 524, 626), (525, 523, 625, 623), (626, 524, 526, 624), (527, 525, 623, 621), (624, 526, 528, 622), (515, 527, 621, 633), (622, 528, 516, 634), (621, 629, 631, 633), (632, 630, 622, 634), (621, 623, 627, 629), (628, 624, 622, 630), (623, 625, 627), (628, 626, 624), (441, 509, 515, 633), (516, 510, 442, 634), (441, 633, 631, 449), (632, 634, 442, 450), (447, 449, 631, 517), (632, 450, 448, 518)])
_uv = me_cylinder.uv_layers.new(name='UVMap')
_uv.uv.foreach_set('vector', [1.0, 0.8438, 1.0, 1.0, 0.9688, 1.0, 0.9687, 0.8438, 0.9687, 0.8438, 0.9688, 1.0, 0.9375, 1.0, 0.9375, 0.8438, 0.9375, 0.8438, 0.9375, 1.0, 0.9062, 1.0, 0.9062, 0.8438, 0.9062, 0.8438, 0.9062, 1.0, 0.875, 1.0, 0.875, 0.8438, 0.875, 0.8438, 0.875, 1.0, 0.8438, 1.0, 0.8437, 0.8438, 0.8437, 0.8438, 0.8438, 1.0, 0.8125, 1.0, 0.8125, 0.8438, 0.8125, 0.8438, 0.8125, 1.0, 0.7812, 1.0, 0.7812, 0.8438, 0.7812, 0.8438, 0.7812, 1.0, 0.75, 1.0, 0.75, 0.8438, 0.75, 0.8438, 0.75, 1.0, 0.7188, 1.0, 0.7188, 0.8438, 0.7188, 0.8438, 0.7188, 1.0, 0.6875, 1.0, 0.6875, 0.8438, 0.6875, 0.8438, 0.6875, 1.0, 0.6562, 1.0, 0.6562, 0.8438, 0.6562, 0.8438, 0.6562, 1.0, 0.625, 1.0, 0.625, 0.8438, 0.625, 0.8438, 0.625, 1.0, 0.5938, 1.0, 0.5938, 0.8438, 0.5938, 0.8438, 0.5938, 1.0, 0.5625, 1.0, 0.5625, 0.8438, 0.5625, 0.8438, 0.5625, 1.0, 0.5312, 1.0, 0.5312, 0.8438, 0.5312, 0.8438, 0.5312, 1.0, 0.5, 1.0, 0.5, 0.8438, 0.5, 0.8438, 0.5, 1.0, 0.4688, 1.0, 0.4688, 0.8438, 0.4688, 0.8438, 0.4688, 1.0, 0.4375, 1.0, 0.4375, 0.8438, 0.4375, 0.8438, 0.4375, 1.0, 0.4062, 1.0, 0.4062, 0.8438, 0.4062, 0.8438, 0.4062, 1.0, 0.375, 1.0, 0.375, 0.8438, 0.375, 0.8438, 0.375, 1.0, 0.3438, 1.0, 0.3438, 0.8438, 0.3438, 0.8438, 0.3438, 1.0, 0.3125, 1.0, 0.3125, 0.8438, 0.3125, 0.8438, 0.3125, 1.0, 0.2812, 1.0, 0.2812, 0.8438, 0.2812, 0.8438, 0.2812, 1.0, 0.25, 1.0, 0.25, 0.8438, 0.25, 0.8438, 0.25, 1.0, 0.2188, 1.0, 0.2188, 0.8438, 0.2188, 0.8438, 0.2188, 1.0, 0.1875, 1.0, 0.1875, 0.8438, 0.1875, 0.8438, 0.1875, 1.0, 0.1562, 1.0, 0.1562, 0.8438, 0.1562, 0.8438, 0.1562, 1.0, 0.125, 1.0, 0.125, 0.8438, 0.125, 0.8438, 0.125, 1.0, 0.09375, 1.0, 0.09375, 0.8438, 0.09375, 0.8438, 0.09375, 1.0, 0.0625, 1.0, 0.0625, 0.8438, 0.2968, 0.4854, 0.25, 0.49, 0.2032, 0.4854, 0.1582, 0.4717, 0.1167, 0.4496, 0.08029, 0.4197, 0.05045, 0.3833, 0.02827, 0.3418, 0.01461, 0.2968, 0.01, 0.25, 0.01461, 0.2032, 0.02827, 0.1582, 0.05045, 0.1167, 0.08029, 0.08029, 0.1167, 0.05045, 0.1582, 0.02827, 0.2032, 0.01461, 0.25, 0.01, 0.2968, 0.01461, 0.3418, 0.02827, 0.3833, 0.05045, 0.4197, 0.08029, 0.4496, 0.1167, 0.4717, 0.1582, 0.4854, 0.2032, 0.49, 0.25, 0.4854, 0.2968, 0.4717, 0.3418, 0.4496, 0.3833, 0.4197, 0.4197, 0.3833, 0.4496, 0.3418, 0.4717, 0.0625, 0.8438, 0.0625, 1.0, 0.03125, 1.0, 0.03125, 0.8438, 0.03125, 0.8438, 0.03125, 1.0, 0.0, 1.0, 0.0, 0.8438, 0.75, 0.49, 0.7968, 0.4854, 0.8418, 0.4717, 0.8833, 0.4496, 0.9197, 0.4197, 0.9496, 0.3833, 0.9717, 0.3418, 0.9854, 0.2968, 0.99, 0.25, 0.9854, 0.2032, 0.9717, 0.1582, 0.9496, 0.1167, 0.9197, 0.08029, 0.8833, 0.05045, 0.8418, 0.02827, 0.7968, 0.01461, 0.75, 0.01, 0.7032, 0.01461, 0.6582, 0.02827, 0.6167, 0.05045, 0.5803, 0.08029, 0.5504, 0.1167, 0.5283, 0.1582, 0.5146, 0.2032, 0.51, 0.25, 0.5146, 0.2968, 0.5283, 0.3418, 0.5504, 0.3833, 0.5803, 0.4197, 0.6167, 0.4496, 0.6582, 0.4717, 0.7032, 0.4854, 0.03125, 0.5, 0.03125, 0.6771, 0.0, 0.6771, 0.0, 0.5, 0.03125, 0.6771, 0.03125, 0.8438, 0.0, 0.8438, 0.0, 0.6771, 0.0625, 0.5, 0.0625, 0.6771, 0.03125, 0.6771, 0.03125, 0.5, 0.0625, 0.6771, 0.0625, 0.8438, 0.03125, 0.8438, 0.03125, 0.6771, 0.09375, 0.5, 0.09375, 0.6771, 0.0625, 0.6771, 0.0625, 0.5, 0.09375, 0.6771, 0.09375, 0.8438, 0.0625, 0.8438, 0.0625, 0.6771, 0.125, 0.5, 0.125, 0.6771, 0.09375, 0.6771, 0.09375, 0.5, 0.125, 0.6771, 0.125, 0.8438, 0.09375, 0.8438, 0.09375, 0.6771, 0.1562, 0.5, 0.1562, 0.6771, 0.125, 0.6771, 0.125, 0.5, 0.1562, 0.6771, 0.1562, 0.8438, 0.125, 0.8438, 0.125, 0.6771, 0.1875, 0.5, 0.1875, 0.6771, 0.1562, 0.6771, 0.1562, 0.5, 0.1875, 0.6771, 0.1875, 0.8438, 0.1562, 0.8438, 0.1562, 0.6771, 0.2188, 0.5, 0.2188, 0.6771, 0.1875, 0.6771, 0.1875, 0.5, 0.2188, 0.6771, 0.2188, 0.8438, 0.1875, 0.8438, 0.1875, 0.6771, 0.25, 0.5, 0.25, 0.6771, 0.2188, 0.6771, 0.2188, 0.5, 0.25, 0.6771, 0.25, 0.8438, 0.2188, 0.8438, 0.2188, 0.6771, 0.2812, 0.5, 0.2812, 0.6771, 0.25, 0.6771, 0.25, 0.5, 0.2812, 0.6771, 0.2812, 0.8438, 0.25, 0.8438, 0.25, 0.6771, 0.3125, 0.5, 0.3125, 0.6771, 0.2812, 0.6771, 0.2812, 0.5, 0.3125, 0.6771, 0.3125, 0.8438, 0.2812, 0.8438, 0.2812, 0.6771, 0.3438, 0.5, 0.3438, 0.6771, 0.3125, 0.6771, 0.3125, 0.5, 0.3438, 0.6771, 0.3438, 0.8438, 0.3125, 0.8438, 0.3125, 0.6771, 0.375, 0.5, 0.375, 0.6771, 0.3438, 0.6771, 0.3438, 0.5, 0.375, 0.6771, 0.375, 0.8438, 0.3438, 0.8438, 0.3438, 0.6771, 0.4062, 0.5, 0.4062, 0.6771, 0.375, 0.6771, 0.375, 0.5, 0.4062, 0.6771, 0.4062, 0.8438, 0.375, 0.8438, 0.375, 0.6771, 0.4375, 0.5, 0.4375, 0.6771, 0.4062, 0.6771, 0.4062, 0.5, 0.4375, 0.6771, 0.4375, 0.8438, 0.4062, 0.8438, 0.4062, 0.6771, 0.4688, 0.5, 0.4687, 0.6771, 0.4375, 0.6771, 0.4375, 0.5, 0.4687, 0.6771, 0.4688, 0.8438, 0.4375, 0.8438, 0.4375, 0.6771, 0.5, 0.5, 0.5, 0.6771, 0.4687, 0.6771, 0.4688, 0.5, 0.5, 0.6771, 0.5, 0.8438, 0.4688, 0.8438, 0.4687, 0.6771, 0.5312, 0.5, 0.5312, 0.6771, 0.5, 0.6771, 0.5, 0.5, 0.5312, 0.6771, 0.5312, 0.8438, 0.5, 0.8438, 0.5, 0.6771, 0.5625, 0.5, 0.5625, 0.6771, 0.5312, 0.6771, 0.5312, 0.5, 0.5625, 0.6771, 0.5625, 0.8438, 0.5312, 0.8438, 0.5312, 0.6771, 0.5938, 0.5, 0.5938, 0.6771, 0.5625, 0.6771, 0.5625, 0.5, 0.5938, 0.6771, 0.5938, 0.8438, 0.5625, 0.8438, 0.5625, 0.6771, 0.625, 0.5, 0.625, 0.6771, 0.5938, 0.6771, 0.5938, 0.5, 0.625, 0.6771, 0.625, 0.8438, 0.5938, 0.8438, 0.5938, 0.6771, 0.6562, 0.5, 0.6562, 0.6771, 0.625, 0.6771, 0.625, 0.5, 0.6562, 0.6771, 0.6562, 0.8438, 0.625, 0.8438, 0.625, 0.6771, 0.6875, 0.5, 0.6875, 0.6771, 0.6562, 0.6771, 0.6562, 0.5, 0.6875, 0.6771, 0.6875, 0.8438, 0.6562, 0.8438, 0.6562, 0.6771, 0.7188, 0.5, 0.7188, 0.6771, 0.6875, 0.6771, 0.6875, 0.5, 0.7188, 0.6771, 0.7188, 0.8438, 0.6875, 0.8438, 0.6875, 0.6771, 0.75, 0.5, 0.75, 0.6771, 0.7188, 0.6771, 0.7188, 0.5, 0.75, 0.6771, 0.75, 0.8438, 0.7188, 0.8438, 0.7188, 0.6771, 0.7812, 0.5, 0.7812, 0.6771, 0.75, 0.6771, 0.75, 0.5, 0.7812, 0.6771, 0.7812, 0.8438, 0.75, 0.8438, 0.75, 0.6771, 0.8125, 0.5, 0.8125, 0.6771, 0.7812, 0.6771, 0.7812, 0.5, 0.8125, 0.6771, 0.8125, 0.8438, 0.7812, 0.8438, 0.7812, 0.6771, 0.8438, 0.5, 0.8438, 0.6771, 0.8125, 0.6771, 0.8125, 0.5, 0.8438, 0.6771, 0.8437, 0.8438, 0.8125, 0.8438, 0.8125, 0.6771, 0.875, 0.5, 0.875, 0.6771, 0.8438, 0.6771, 0.8438, 0.5, 0.875, 0.6771, 0.875, 0.8438, 0.8437, 0.8438, 0.8438, 0.6771, 0.9062, 0.5, 0.9062, 0.6771, 0.875, 0.6771, 0.875, 0.5, 0.9062, 0.6771, 0.9062, 0.8438, 0.875, 0.8438, 0.875, 0.6771, 0.9375, 0.5, 0.9375, 0.6771, 0.9062, 0.6771, 0.9062, 0.5, 0.9375, 0.6771, 0.9375, 0.8438, 0.9062, 0.8438, 0.9062, 0.6771, 0.9688, 0.5, 0.9687, 0.6771, 0.9375, 0.6771, 0.9375, 0.5, 0.9687, 0.6771, 0.9687, 0.8438, 0.9375, 0.8438, 0.9375, 0.6771, 1.0, 0.5, 1.0, 0.6771, 0.9687, 0.6771, 0.9688, 0.5, 1.0, 0.6771, 1.0, 0.8438, 0.9687, 0.8438, 0.9687, 0.6771, 0.891, 0.5901, 0.8706, 0.5896, 0.8601, 0.5601, 0.9046, 0.5594, 0.8562, 0.8505, 0.8681, 0.8215, 0.8884, 0.822, 0.9006, 0.8532, 0.9046, 0.5594, 0.8601, 0.5601, 0.853, 0.5216, 0.9202, 0.5245, 0.8475, 0.8887, 0.8562, 0.8505, 0.9006, 0.8532, 0.9147, 0.8887, 0.8601, 0.5601, 0.8289, 0.5908, 0.7985, 0.5695, 0.853, 0.5216, 0.7951, 0.8384, 0.8264, 0.8185, 0.8562, 0.8505, 0.8475, 0.8887, 0.8706, 0.5896, 0.8544, 0.6048, 0.8289, 0.5908, 0.8601, 0.5601, 0.8264, 0.8185, 0.8525, 0.8057, 0.8681, 0.8215, 0.8562, 0.8505, 0.8544, 0.6048, 0.8541, 0.6255, 0.8282, 0.6334, 0.8289, 0.5908, 0.8276, 0.776, 0.8532, 0.785, 0.8525, 0.8057, 0.8264, 0.8185, 0.8289, 0.5908, 0.8282, 0.6334, 0.791, 0.6454, 0.7985, 0.5695, 0.791, 0.7622, 0.8276, 0.776, 0.8264, 0.8185, 0.7951, 0.8384, 0.8282, 0.6334, 0.8552, 0.6685, 0.8424, 0.7025, 0.791, 0.6454, 0.8448, 0.7075, 0.8561, 0.742, 0.8276, 0.776, 0.791, 0.7622, 0.8541, 0.6255, 0.8675, 0.6423, 0.8552, 0.6685, 0.8282, 0.6334, 0.8561, 0.742, 0.8673, 0.7688, 0.8532, 0.785, 0.8276, 0.776, 0.8675, 0.6423, 0.8905, 0.6419, 0.9004, 0.667, 0.8552, 0.6685, 0.9012, 0.7456, 0.8902, 0.7702, 0.8673, 0.7688, 0.8561, 0.742, 0.8552, 0.6685, 0.9004, 0.667, 0.9189, 0.6997, 0.8424, 0.7025, 0.9212, 0.7137, 0.9012, 0.7456, 0.8561, 0.742, 0.8448, 0.7075, 0.9004, 0.667, 0.9319, 0.6368, 0.9684, 0.6453, 0.9189, 0.6997, 0.9682, 0.7702, 0.9314, 0.7771, 0.9012, 0.7456, 0.9212, 0.7137, 0.8905, 0.6419, 0.9059, 0.6279, 0.9319, 0.6368, 0.9004, 0.667, 0.9314, 0.7771, 0.905, 0.7849, 0.8902, 0.7702, 0.9012, 0.7456, 0.9059, 0.6279, 0.9062, 0.6057, 0.9337, 0.593, 0.9319, 0.6368, 0.9312, 0.8209, 0.9044, 0.807, 0.905, 0.7849, 0.9314, 0.7771, 0.9319, 0.6368, 0.9337, 0.593, 0.9684, 0.5738, 0.9684, 0.6453, 0.965, 0.8417, 0.9312, 0.8209, 0.9314, 0.7771, 0.9682, 0.7702, 0.9337, 0.593, 0.9046, 0.5594, 0.9202, 0.5245, 0.9684, 0.5738, 0.9147, 0.8887, 0.9006, 0.8532, 0.9312, 0.8209, 0.965, 0.8417, 0.9062, 0.6057, 0.891, 0.5901, 0.9046, 0.5594, 0.9337, 0.593, 0.9006, 0.8532, 0.8884, 0.822, 0.9044, 0.807, 0.9312, 0.8209, 0.891, 0.5901, 0.9062, 0.6057, 0.9024, 0.6079, 0.8896, 0.5933, 0.9006, 0.8047, 0.9044, 0.807, 0.8884, 0.822, 0.8872, 0.8187, 0.9062, 0.6057, 0.9059, 0.6279, 0.8998, 0.6263, 0.9024, 0.6079, 0.8988, 0.7862, 0.905, 0.7849, 0.9044, 0.807, 0.9006, 0.8047, 0.9059, 0.6279, 0.8905, 0.6419, 0.8878, 0.6365, 0.8998, 0.6263, 0.8874, 0.7754, 0.8902, 0.7702, 0.905, 0.7849, 0.8988, 0.7862, 0.8905, 0.6419, 0.8675, 0.6423, 0.8709, 0.6352, 0.8878, 0.6365, 0.8704, 0.776, 0.8673, 0.7688, 0.8902, 0.7702, 0.8874, 0.7754, 0.8675, 0.6423, 0.8541, 0.6255, 0.8599, 0.6239, 0.8709, 0.6352, 0.8589, 0.7868, 0.8532, 0.785, 0.8673, 0.7688, 0.8704, 0.776, 0.8541, 0.6255, 0.8544, 0.6048, 0.8597, 0.6082, 0.8599, 0.6239, 0.8579, 0.8025, 0.8525, 0.8057, 0.8532, 0.785, 0.8589, 0.7868, 0.8544, 0.6048, 0.8706, 0.5896, 0.8717, 0.594, 0.8597, 0.6082, 0.8693, 0.8172, 0.8681, 0.8215, 0.8525, 0.8057, 0.8579, 0.8025, 0.8706, 0.5896, 0.891, 0.5901, 0.8896, 0.5933, 0.8717, 0.594, 0.8872, 0.8187, 0.8884, 0.822, 0.8681, 0.8215, 0.8693, 0.8172, 0.8794, 0.6165, 0.8717, 0.594, 0.8896, 0.5933, 0.8872, 0.8187, 0.8693, 0.8172, 0.878, 0.7951, 0.8597, 0.6082, 0.8717, 0.594, 0.8794, 0.6165, 0.878, 0.7951, 0.8693, 0.8172, 0.8579, 0.8025, 0.8794, 0.6165, 0.8599, 0.6239, 0.8597, 0.6082, 0.8579, 0.8025, 0.8589, 0.7868, 0.878, 0.7951, 0.8794, 0.6165, 0.8709, 0.6352, 0.8599, 0.6239, 0.8589, 0.7868, 0.8704, 0.776, 0.878, 0.7951, 0.8794, 0.6165, 0.8878, 0.6365, 0.8709, 0.6352, 0.8704, 0.776, 0.8874, 0.7754, 0.878, 0.7951, 0.8794, 0.6165, 0.8998, 0.6263, 0.8878, 0.6365, 0.8874, 0.7754, 0.8988, 0.7862, 0.878, 0.7951, 0.8794, 0.6165, 0.9024, 0.6079, 0.8998, 0.6263, 0.8988, 0.7862, 0.9006, 0.8047, 0.878, 0.7951, 0.8794, 0.6165, 0.8896, 0.5933, 0.9024, 0.6079, 0.9006, 0.8047, 0.8872, 0.8187, 0.878, 0.7951, 0.5403, 0.05381, 0.5364, 0.06207, 0.5189, 0.05968, 0.5189, 0.05029, 0.5189, 0.05968, 0.5015, 0.06204, 0.4976, 0.05377, 0.5189, 0.05029, 0.5519, 0.05834, 0.5428, 0.06409, 0.5364, 0.06207, 0.5403, 0.05381, 0.5015, 0.06204, 0.4951, 0.06405, 0.486, 0.05827, 0.4976, 0.05377, 0.5551, 0.0619, 0.5463, 0.07267, 0.5428, 0.06409, 0.5519, 0.05834, 0.4951, 0.06405, 0.4916, 0.07262, 0.4828, 0.06183, 0.486, 0.05827, 0.5638, 0.07659, 0.5483, 0.08489, 0.5463, 0.07267, 0.5551, 0.0619, 0.4916, 0.07262, 0.4895, 0.08486, 0.474, 0.07651, 0.4828, 0.06183, 0.5831, 0.1085, 0.5556, 0.1217, 0.5483, 0.08489, 0.5638, 0.07659, 0.4895, 0.08486, 0.4822, 0.1218, 0.4545, 0.1085, 0.474, 0.07651, 0.6055, 0.1651, 0.6474, 0.2005, 0.6215, 0.2278, 0.5531, 0.2096, 0.4165, 0.2295, 0.3897, 0.2019, 0.432, 0.1656, 0.4853, 0.2101, 0.6474, 0.2005, 0.6764, 0.2332, 0.6648, 0.2532, 0.6215, 0.2278, 0.3727, 0.2564, 0.3603, 0.2359, 0.3897, 0.2019, 0.4165, 0.2295, 0.6764, 0.2332, 0.7153, 0.2654, 0.6839, 0.28, 0.6648, 0.2532, 0.3537, 0.2846, 0.3205, 0.2703, 0.3603, 0.2359, 0.3727, 0.2564, 0.7153, 0.2654, 0.7073, 0.3101, 0.6875, 0.3115, 0.6839, 0.28, 0.3512, 0.3174, 0.3307, 0.3169, 0.3205, 0.2703, 0.3537, 0.2846, 0.7073, 0.3101, 0.6974, 0.3327, 0.6768, 0.3239, 0.6875, 0.3115, 0.3627, 0.3297, 0.342, 0.3397, 0.3307, 0.3169, 0.3512, 0.3174, 0.6974, 0.3327, 0.6628, 0.3725, 0.6391, 0.3573, 0.6768, 0.3239, 0.4028, 0.3621, 0.3793, 0.3787, 0.342, 0.3397, 0.3627, 0.3297, 0.6628, 0.3725, 0.6268, 0.3958, 0.6183, 0.3752, 0.6391, 0.3573, 0.4246, 0.3793, 0.4169, 0.4006, 0.3793, 0.3787, 0.4028, 0.3621, 0.6268, 0.3958, 0.6048, 0.3978, 0.6008, 0.3779, 0.6183, 0.3752, 0.4424, 0.3812, 0.4393, 0.4015, 0.4169, 0.4006, 0.4246, 0.3793, 0.6048, 0.3978, 0.5531, 0.3905, 0.5597, 0.357, 0.6008, 0.3779, 0.4829, 0.3585, 0.4909, 0.3919, 0.4393, 0.4015, 0.4424, 0.3812, 0.5531, 0.3905, 0.5219, 0.386, 0.5211, 0.3439, 0.5597, 0.357, 0.5211, 0.3439, 0.5219, 0.386, 0.4909, 0.3919, 0.4829, 0.3585, 0.5773, 0.3402, 0.5998, 0.3448, 0.6008, 0.3779, 0.5597, 0.357, 0.4424, 0.3812, 0.442, 0.3478, 0.4646, 0.3422, 0.4829, 0.3585, 0.5998, 0.3448, 0.6155, 0.342, 0.6183, 0.3752, 0.6008, 0.3779, 0.4246, 0.3793, 0.426, 0.3456, 0.442, 0.3478, 0.4424, 0.3812, 0.6345, 0.3323, 0.6391, 0.3573, 0.6183, 0.3752, 0.6155, 0.342, 0.4246, 0.3793, 0.4028, 0.3621, 0.4064, 0.3365, 0.426, 0.3456, 0.6624, 0.3128, 0.6768, 0.3239, 0.6391, 0.3573, 0.6345, 0.3323, 0.4028, 0.3621, 0.3627, 0.3297, 0.3771, 0.3177, 0.4064, 0.3365, 0.6684, 0.298, 0.6875, 0.3115, 0.6768, 0.3239, 0.6624, 0.3128, 0.3627, 0.3297, 0.3512, 0.3174, 0.3703, 0.3026, 0.3771, 0.3177, 0.6641, 0.2779, 0.6839, 0.28, 0.6875, 0.3115, 0.6684, 0.298, 0.3512, 0.3174, 0.3537, 0.2846, 0.3741, 0.2818, 0.3703, 0.3026, 0.6392, 0.253, 0.6648, 0.2532, 0.6839, 0.28, 0.6641, 0.2779, 0.3537, 0.2846, 0.3727, 0.2564, 0.3989, 0.2556, 0.3741, 0.2818, 0.614, 0.2427, 0.6215, 0.2278, 0.6648, 0.2532, 0.6392, 0.253, 0.3727, 0.2564, 0.4165, 0.2295, 0.4245, 0.2445, 0.3989, 0.2556, 0.5729, 0.2586, 0.5531, 0.2096, 0.6215, 0.2278, 0.614, 0.2427, 0.4165, 0.2295, 0.4853, 0.2101, 0.4664, 0.2597, 0.4245, 0.2445, 0.5729, 0.2586, 0.5639, 0.272, 0.5198, 0.2489, 0.5531, 0.2096, 0.5198, 0.2489, 0.4759, 0.2731, 0.4664, 0.2597, 0.4853, 0.2101, 0.5773, 0.3402, 0.5597, 0.357, 0.5211, 0.3439, 0.5585, 0.3166, 0.5211, 0.3439, 0.4829, 0.3585, 0.4646, 0.3422, 0.4826, 0.3178, 0.5585, 0.3166, 0.5211, 0.3439, 0.5203, 0.2948, 0.5569, 0.2912, 0.5203, 0.2948, 0.5211, 0.3439, 0.4826, 0.3178, 0.4834, 0.2922, 0.5198, 0.2489, 0.5639, 0.272, 0.5569, 0.2912, 0.5203, 0.2948, 0.4834, 0.2922, 0.4759, 0.2731, 0.5198, 0.2489, 0.5203, 0.2948, 0.5255, 0.06897, 0.5189, 0.0679, 0.5189, 0.05968, 0.5364, 0.06207, 0.5189, 0.05968, 0.5189, 0.0679, 0.5124, 0.06896, 0.5015, 0.06204, 0.5312, 0.07383, 0.5255, 0.06897, 0.5364, 0.06207, 0.5428, 0.06409, 0.5015, 0.06204, 0.5124, 0.06896, 0.5066, 0.07381, 0.4951, 0.06405, 0.531, 0.08743, 0.5312, 0.07383, 0.5428, 0.06409, 0.5463, 0.07267, 0.4951, 0.06405, 0.5066, 0.07381, 0.5068, 0.08742, 0.4916, 0.07262, 0.5556, 0.1217, 0.532, 0.1277, 0.5327, 0.09092, 0.5483, 0.08489, 0.5052, 0.09091, 0.5058, 0.1277, 0.4822, 0.1218, 0.4895, 0.08486, 0.531, 0.08743, 0.5463, 0.07267, 0.5483, 0.08489, 0.5327, 0.09092, 0.4895, 0.08486, 0.4916, 0.07262, 0.5068, 0.08742, 0.5052, 0.09091, 0.5381, 0.1584, 0.519, 0.1517, 0.5189, 0.1284, 0.532, 0.1277, 0.5189, 0.1284, 0.519, 0.1517, 0.4999, 0.1584, 0.5058, 0.1277, 0.5327, 0.09092, 0.532, 0.1277, 0.5189, 0.1284, 0.5189, 0.09395, 0.5189, 0.1284, 0.5058, 0.1277, 0.5052, 0.09091, 0.5189, 0.09395, 0.5189, 0.08518, 0.531, 0.08743, 0.5327, 0.09092, 0.5189, 0.09395, 0.5052, 0.09091, 0.5068, 0.08742, 0.5189, 0.08518, 0.5189, 0.09395, 0.5484, 0.1736, 0.538, 0.176, 0.5352, 0.1668, 0.5381, 0.1584, 0.5028, 0.1669, 0.5001, 0.176, 0.4897, 0.1737, 0.4999, 0.1584, 0.5443, 0.1934, 0.5372, 0.1876, 0.538, 0.176, 0.5484, 0.1736, 0.5001, 0.176, 0.5009, 0.1876, 0.494, 0.1934, 0.4897, 0.1737, 0.5198, 0.2008, 0.5288, 0.1918, 0.5372, 0.1876, 0.5443, 0.1934, 0.5009, 0.1876, 0.5092, 0.1916, 0.5198, 0.2008, 0.494, 0.1934, 0.5176, 0.1906, 0.5191, 0.1854, 0.5288, 0.1918, 0.5198, 0.2008, 0.5092, 0.1916, 0.5191, 0.1854, 0.5176, 0.1906, 0.5198, 0.2008, 0.519, 0.1517, 0.5381, 0.1584, 0.5352, 0.1668, 0.519, 0.159, 0.5028, 0.1669, 0.4999, 0.1584, 0.519, 0.1517, 0.519, 0.159, 0.519, 0.159, 0.5352, 0.1668, 0.5311, 0.1716, 0.519, 0.1656, 0.5069, 0.1717, 0.5028, 0.1669, 0.519, 0.159, 0.519, 0.1656, 0.5191, 0.1854, 0.5191, 0.1795, 0.5282, 0.1863, 0.5288, 0.1918, 0.5098, 0.1863, 0.5191, 0.1795, 0.5191, 0.1854, 0.5092, 0.1916, 0.5288, 0.1918, 0.5282, 0.1863, 0.5335, 0.1842, 0.5372, 0.1876, 0.5045, 0.1842, 0.5098, 0.1863, 0.5092, 0.1916, 0.5009, 0.1876, 0.5372, 0.1876, 0.5335, 0.1842, 0.5334, 0.1767, 0.538, 0.176, 0.5046, 0.1768, 0.5045, 0.1842, 0.5009, 0.1876, 0.5001, 0.176, 0.538, 0.176, 0.5334, 0.1767, 0.5311, 0.1716, 0.5352, 0.1668, 0.5069, 0.1717, 0.5046, 0.1768, 0.5001, 0.176, 0.5028, 0.1669, 0.5191, 0.1795, 0.5334, 0.1767, 0.5335, 0.1842, 0.5282, 0.1863, 0.5045, 0.1842, 0.5046, 0.1768, 0.5191, 0.1795, 0.5098, 0.1863, 0.5191, 0.1795, 0.519, 0.1656, 0.5311, 0.1716, 0.5334, 0.1767, 0.5069, 0.1717, 0.519, 0.1656, 0.5191, 0.1795, 0.5046, 0.1768, 0.5198, 0.2008, 0.5443, 0.1934, 0.5531, 0.2096, 0.5198, 0.2489, 0.4853, 0.2101, 0.494, 0.1934, 0.5198, 0.2008, 0.5198, 0.2489, 0.5443, 0.1934, 0.5484, 0.1736, 0.5616, 0.1678, 0.5531, 0.2096, 0.4764, 0.168, 0.4897, 0.1737, 0.494, 0.1934, 0.4853, 0.2101, 0.5484, 0.1736, 0.5381, 0.1584, 0.5595, 0.1493, 0.5616, 0.1678, 0.4784, 0.1494, 0.4999, 0.1584, 0.4897, 0.1737, 0.4764, 0.168, 0.5381, 0.1584, 0.532, 0.1277, 0.5556, 0.1217, 0.5595, 0.1493, 0.4822, 0.1218, 0.5058, 0.1277, 0.4999, 0.1584, 0.4784, 0.1494, 0.5831, 0.1085, 0.5961, 0.1334, 0.5595, 0.1493, 0.5556, 0.1217, 0.4784, 0.1494, 0.4414, 0.1336, 0.4545, 0.1085, 0.4822, 0.1218, 0.5961, 0.1334, 0.6012, 0.1479, 0.5616, 0.1678, 0.5595, 0.1493, 0.4764, 0.168, 0.4363, 0.1482, 0.4414, 0.1336, 0.4784, 0.1494, 0.6055, 0.1651, 0.5531, 0.2096, 0.5616, 0.1678, 0.6012, 0.1479, 0.4764, 0.168, 0.4853, 0.2101, 0.432, 0.1656, 0.4363, 0.1482, 0.531, 0.08743, 0.5189, 0.08518, 0.5189, 0.08387, 0.5289, 0.08496, 0.5189, 0.08387, 0.5189, 0.08518, 0.5068, 0.08742, 0.5089, 0.08495, 0.5312, 0.07383, 0.531, 0.08743, 0.5289, 0.08496, 0.529, 0.07543, 0.5089, 0.08495, 0.5068, 0.08742, 0.5066, 0.07381, 0.5088, 0.07542, 0.5255, 0.06897, 0.5312, 0.07383, 0.529, 0.07543, 0.5238, 0.07051, 0.5088, 0.07542, 0.5066, 0.07381, 0.5124, 0.06896, 0.5141, 0.0705, 0.5189, 0.0679, 0.5255, 0.06897, 0.5238, 0.07051, 0.5189, 0.06947, 0.5141, 0.0705, 0.5124, 0.06896, 0.5189, 0.0679, 0.5189, 0.06947, 0.5189, 0.06947, 0.5238, 0.07051, 0.5216, 0.07497, 0.5189, 0.07426, 0.5163, 0.07497, 0.5141, 0.0705, 0.5189, 0.06947, 0.5189, 0.07426, 0.5238, 0.07051, 0.529, 0.07543, 0.5242, 0.07669, 0.5216, 0.07497, 0.5136, 0.07668, 0.5088, 0.07542, 0.5141, 0.0705, 0.5163, 0.07497, 0.529, 0.07543, 0.5289, 0.08496, 0.5246, 0.07989, 0.5242, 0.07669, 0.5133, 0.07988, 0.5089, 0.08495, 0.5088, 0.07542, 0.5136, 0.07668, 0.5289, 0.08496, 0.5189, 0.08387, 0.5189, 0.07933, 0.5246, 0.07989, 0.5189, 0.07933, 0.5189, 0.08387, 0.5089, 0.08495, 0.5133, 0.07988, 0.5189, 0.07933, 0.5189, 0.07426, 0.5216, 0.07497, 0.5246, 0.07989, 0.5163, 0.07497, 0.5189, 0.07426, 0.5189, 0.07933, 0.5133, 0.07988, 0.5246, 0.07989, 0.5216, 0.07497, 0.5242, 0.07669, 0.5136, 0.07668, 0.5163, 0.07497, 0.5133, 0.07988, 0.5569, 0.2912, 0.5639, 0.272, 0.5718, 0.2773, 0.5684, 0.2929, 0.4681, 0.2786, 0.4759, 0.2731, 0.4834, 0.2922, 0.472, 0.2943, 0.5585, 0.3166, 0.5569, 0.2912, 0.5684, 0.2929, 0.5731, 0.3114, 0.472, 0.2943, 0.4834, 0.2922, 0.4826, 0.3178, 0.4678, 0.3131, 0.5773, 0.3402, 0.5585, 0.3166, 0.5731, 0.3114, 0.5849, 0.3277, 0.4678, 0.3131, 0.4826, 0.3178, 0.4646, 0.3422, 0.4565, 0.33, 0.5639, 0.272, 0.5729, 0.2586, 0.5807, 0.2666, 0.5718, 0.2773, 0.4587, 0.268, 0.4664, 0.2597, 0.4759, 0.2731, 0.4681, 0.2786, 0.5729, 0.2586, 0.614, 0.2427, 0.6117, 0.2557, 0.5807, 0.2666, 0.4271, 0.2577, 0.4245, 0.2445, 0.4664, 0.2597, 0.4587, 0.268, 0.614, 0.2427, 0.6392, 0.253, 0.6325, 0.2629, 0.6117, 0.2557, 0.4061, 0.2655, 0.3989, 0.2556, 0.4245, 0.2445, 0.4271, 0.2577, 0.6392, 0.253, 0.6641, 0.2779, 0.6537, 0.28, 0.6325, 0.2629, 0.3849, 0.2836, 0.3741, 0.2818, 0.3989, 0.2556, 0.4061, 0.2655, 0.6641, 0.2779, 0.6684, 0.298, 0.6561, 0.2976, 0.6537, 0.28, 0.383, 0.3019, 0.3703, 0.3026, 0.3741, 0.2818, 0.3849, 0.2836, 0.6684, 0.298, 0.6624, 0.3128, 0.6528, 0.3102, 0.6561, 0.2976, 0.3869, 0.3146, 0.3771, 0.3177, 0.3703, 0.3026, 0.383, 0.3019, 0.6624, 0.3128, 0.6345, 0.3323, 0.629, 0.3239, 0.6528, 0.3102, 0.4116, 0.3277, 0.4064, 0.3365, 0.3771, 0.3177, 0.3869, 0.3146, 0.6345, 0.3323, 0.6155, 0.342, 0.6144, 0.332, 0.629, 0.3239, 0.4267, 0.3354, 0.426, 0.3456, 0.4064, 0.3365, 0.4116, 0.3277, 0.6155, 0.342, 0.5998, 0.3448, 0.601, 0.3336, 0.6144, 0.332, 0.4403, 0.3365, 0.442, 0.3478, 0.426, 0.3456, 0.4267, 0.3354, 0.5998, 0.3448, 0.5773, 0.3402, 0.5849, 0.3277, 0.601, 0.3336, 0.4565, 0.33, 0.4646, 0.3422, 0.442, 0.3478, 0.4403, 0.3365, 0.601, 0.3336, 0.5849, 0.3277, 0.5906, 0.3215, 0.6018, 0.3285, 0.4504, 0.3239, 0.4565, 0.33, 0.4403, 0.3365, 0.4394, 0.3313, 0.6144, 0.332, 0.601, 0.3336, 0.6018, 0.3285, 0.6133, 0.3271, 0.4394, 0.3313, 0.4403, 0.3365, 0.4267, 0.3354, 0.4276, 0.3304, 0.629, 0.3239, 0.6144, 0.332, 0.6133, 0.3271, 0.6269, 0.3205, 0.4276, 0.3304, 0.4267, 0.3354, 0.4116, 0.3277, 0.4136, 0.3242, 0.6528, 0.3102, 0.629, 0.3239, 0.6269, 0.3205, 0.6462, 0.3064, 0.4136, 0.3242, 0.4116, 0.3277, 0.3869, 0.3146, 0.3934, 0.3105, 0.6561, 0.2976, 0.6528, 0.3102, 0.6462, 0.3064, 0.6495, 0.2962, 0.3934, 0.3105, 0.3869, 0.3146, 0.383, 0.3019, 0.3897, 0.3002, 0.6537, 0.28, 0.6561, 0.2976, 0.6495, 0.2962, 0.6478, 0.2835, 0.3897, 0.3002, 0.383, 0.3019, 0.3849, 0.2836, 0.391, 0.2871, 0.6325, 0.2629, 0.6537, 0.28, 0.6478, 0.2835, 0.6298, 0.2673, 0.391, 0.2871, 0.3849, 0.2836, 0.4061, 0.2655, 0.4089, 0.27, 0.6117, 0.2557, 0.6325, 0.2629, 0.6298, 0.2673, 0.6126, 0.2616, 0.4089, 0.27, 0.4061, 0.2655, 0.4271, 0.2577, 0.4263, 0.2637, 0.5807, 0.2666, 0.6117, 0.2557, 0.6126, 0.2616, 0.5852, 0.271, 0.4263, 0.2637, 0.4271, 0.2577, 0.4587, 0.268, 0.4544, 0.2726, 0.5718, 0.2773, 0.5807, 0.2666, 0.5852, 0.271, 0.5781, 0.2819, 0.4544, 0.2726, 0.4587, 0.268, 0.4681, 0.2786, 0.4618, 0.2834, 0.5849, 0.3277, 0.5731, 0.3114, 0.5795, 0.3093, 0.5906, 0.3215, 0.4612, 0.3112, 0.4678, 0.3131, 0.4565, 0.33, 0.4504, 0.3239, 0.5731, 0.3114, 0.5684, 0.2929, 0.5775, 0.2938, 0.5795, 0.3093, 0.4628, 0.2954, 0.472, 0.2943, 0.4678, 0.3131, 0.4612, 0.3112, 0.5684, 0.2929, 0.5718, 0.2773, 0.5781, 0.2819, 0.5775, 0.2938, 0.4618, 0.2834, 0.4681, 0.2786, 0.472, 0.2943, 0.4628, 0.2954, 0.5219, 0.386, 0.5531, 0.3905, 0.5532, 0.4331, 0.523, 0.4336, 0.4928, 0.4345, 0.4909, 0.3919, 0.5219, 0.386, 0.523, 0.4336, 0.5531, 0.3905, 0.6048, 0.3978, 0.6098, 0.4315, 0.5532, 0.4331, 0.4359, 0.4357, 0.4393, 0.4015, 0.4909, 0.3919, 0.4928, 0.4345, 0.6048, 0.3978, 0.6268, 0.3958, 0.6482, 0.4193, 0.6098, 0.4315, 0.3965, 0.4254, 0.4169, 0.4006, 0.4393, 0.4015, 0.4359, 0.4357, 0.6268, 0.3958, 0.6628, 0.3725, 0.6921, 0.3883, 0.6482, 0.4193, 0.3503, 0.3962, 0.3793, 0.3787, 0.4169, 0.4006, 0.3965, 0.4254, 0.6628, 0.3725, 0.6974, 0.3327, 0.7263, 0.3418, 0.6921, 0.3883, 0.3128, 0.3506, 0.342, 0.3397, 0.3793, 0.3787, 0.3503, 0.3962, 0.6974, 0.3327, 0.7073, 0.3101, 0.7359, 0.3121, 0.7263, 0.3418, 0.3011, 0.3206, 0.3307, 0.3169, 0.342, 0.3397, 0.3128, 0.3506, 0.7073, 0.3101, 0.7153, 0.2654, 0.7299, 0.2564, 0.7359, 0.3121, 0.3049, 0.2611, 0.3205, 0.2703, 0.3307, 0.3169, 0.3011, 0.3206, 0.7153, 0.2654, 0.6764, 0.2332, 0.6982, 0.2169, 0.7299, 0.2564, 0.3374, 0.2192, 0.3603, 0.2359, 0.3205, 0.2703, 0.3049, 0.2611, 0.6764, 0.2332, 0.6474, 0.2005, 0.6631, 0.1907, 0.6982, 0.2169, 0.3735, 0.1919, 0.3897, 0.2019, 0.3603, 0.2359, 0.3374, 0.2192, 0.6269, 0.01561, 0.6494, 0.02238, 0.6605, 0.07608, 0.6214, 0.04809, 0.3768, 0.0753, 0.3888, 0.02159, 0.4113, 0.01513, 0.4164, 0.04763, 0.5675, 0.000144, 0.6269, 0.01561, 0.6214, 0.04809, 0.5772, 0.0328, 0.4164, 0.04763, 0.4113, 0.01513, 0.4706, 0.000144, 0.4608, 0.03266, 0.5189, 0.02489, 0.5675, 0.000144, 0.5772, 0.0328, 0.5474, 0.04172, 0.4608, 0.03266, 0.4706, 0.000144, 0.5189, 0.02489, 0.4905, 0.04167, 0.5403, 0.05381, 0.5189, 0.05029, 0.5189, 0.02489, 0.5474, 0.04172, 0.5189, 0.02489, 0.5189, 0.05029, 0.4976, 0.05377, 0.4905, 0.04167, 0.5519, 0.05834, 0.5403, 0.05381, 0.5474, 0.04172, 0.5581, 0.05387, 0.4905, 0.04167, 0.4976, 0.05377, 0.486, 0.05827, 0.4798, 0.05378, 0.5551, 0.0619, 0.5519, 0.05834, 0.5581, 0.05387, 0.577, 0.058, 0.4798, 0.05378, 0.486, 0.05827, 0.4828, 0.06183, 0.4609, 0.05785, 0.5638, 0.07659, 0.5551, 0.0619, 0.577, 0.058, 0.6117, 0.07827, 0.4609, 0.05785, 0.4828, 0.06183, 0.474, 0.07651, 0.4259, 0.07799, 0.577, 0.058, 0.5772, 0.0328, 0.6214, 0.04809, 0.6117, 0.07827, 0.4164, 0.04763, 0.4608, 0.03266, 0.4609, 0.05785, 0.4259, 0.07799, 0.577, 0.058, 0.5581, 0.05387, 0.5474, 0.04172, 0.5772, 0.0328, 0.4905, 0.04167, 0.4798, 0.05378, 0.4609, 0.05785, 0.4608, 0.03266, 0.6267, 0.1114, 0.6117, 0.07827, 0.6214, 0.04809, 0.6605, 0.07608, 0.4164, 0.04763, 0.4259, 0.07799, 0.4106, 0.1112, 0.3768, 0.0753, 0.5831, 0.1085, 0.5638, 0.07659, 0.6117, 0.07827, 0.6267, 0.1114, 0.4259, 0.07799, 0.474, 0.07651, 0.4545, 0.1085, 0.4106, 0.1112, 0.5961, 0.1334, 0.6295, 0.1305, 0.6235, 0.1468, 0.6012, 0.1479, 0.4137, 0.1472, 0.4076, 0.1306, 0.4414, 0.1336, 0.4363, 0.1482, 0.5831, 0.1085, 0.6267, 0.1114, 0.6295, 0.1305, 0.5961, 0.1334, 0.4076, 0.1306, 0.4106, 0.1112, 0.4545, 0.1085, 0.4414, 0.1336, 0.6055, 0.1651, 0.6012, 0.1479, 0.6235, 0.1468, 0.6193, 0.1598, 0.4137, 0.1472, 0.4363, 0.1482, 0.432, 0.1656, 0.418, 0.1604, 0.6055, 0.1651, 0.6193, 0.1598, 0.6631, 0.1907, 0.6474, 0.2005, 0.3735, 0.1919, 0.418, 0.1604, 0.432, 0.1656, 0.3897, 0.2019, 0.9459, 0.07957, 0.8862, 0.1218, 0.8491, 0.09973, 0.8918, 0.03692, 0.1831, 0.09213, 0.1413, 0.1125, 0.07896, 0.06072, 0.1423, 0.02147, 0.8918, 0.03692, 0.8491, 0.09973, 0.7885, 0.08083, 0.8056, 0.01079, 0.2464, 0.07651, 0.1831, 0.09213, 0.1423, 0.02147, 0.2326, 0.003484, 0.8056, 0.01079, 0.7885, 0.08083, 0.687, 0.0772, 0.6724, 0.0222, 0.3499, 0.07596, 0.2464, 0.07651, 0.2326, 0.003484, 0.366, 0.02099, 0.6724, 0.0222, 0.687, 0.0772, 0.6605, 0.07608, 0.6494, 0.02238, 0.3768, 0.0753, 0.3499, 0.07596, 0.366, 0.02099, 0.3888, 0.02159, 0.6267, 0.1114, 0.6605, 0.07608, 0.687, 0.0772, 0.6295, 0.1305, 0.3499, 0.07596, 0.3768, 0.0753, 0.4106, 0.1112, 0.4076, 0.1306, 0.7299, 0.2564, 0.6982, 0.2169, 0.7602, 0.1932, 0.789, 0.2333, 0.2716, 0.1939, 0.3374, 0.2192, 0.3049, 0.2611, 0.2413, 0.237, 0.9945, 0.1677, 0.9091, 0.1833, 0.8862, 0.1218, 0.9459, 0.07957, 0.1413, 0.1125, 0.1079, 0.1791, 0.01183, 0.1554, 0.07896, 0.06072, 0.9117, 0.4024, 0.8629, 0.3386, 0.8941, 0.3019, 0.9629, 0.3448, 0.1238, 0.3155, 0.1606, 0.3568, 0.1064, 0.4327, 0.04397, 0.367, 0.9629, 0.3448, 0.8941, 0.3019, 0.9154, 0.2598, 0.9999, 0.2546, 0.09896, 0.267, 0.1238, 0.3155, 0.04397, 0.367, 0.000144, 0.2591, 0.9999, 0.2546, 0.9154, 0.2598, 0.9091, 0.1833, 0.9945, 0.1677, 0.1079, 0.1791, 0.09896, 0.267, 0.000144, 0.2591, 0.01183, 0.1554, 0.7495, 0.3347, 0.7359, 0.3121, 0.7663, 0.3008, 0.7892, 0.3137, 0.2674, 0.3101, 0.3011, 0.3206, 0.2882, 0.3465, 0.243, 0.3256, 0.7892, 0.3137, 0.7663, 0.3008, 0.8153, 0.2764, 0.8462, 0.2934, 0.2131, 0.2852, 0.2674, 0.3101, 0.243, 0.3256, 0.1785, 0.305, 0.8462, 0.2934, 0.8153, 0.2764, 0.845, 0.2564, 0.8735, 0.2659, 0.1797, 0.2633, 0.2131, 0.2852, 0.1785, 0.305, 0.1471, 0.2743, 0.8735, 0.2659, 0.845, 0.2564, 0.8591, 0.2282, 0.887, 0.2338, 0.1628, 0.2317, 0.1797, 0.2633, 0.1471, 0.2743, 0.1315, 0.2376, 0.8424, 0.1952, 0.875, 0.1847, 0.887, 0.2338, 0.8591, 0.2282, 0.1315, 0.2376, 0.1452, 0.1827, 0.1768, 0.1962, 0.1628, 0.2317, 0.9091, 0.1833, 0.9154, 0.2598, 0.887, 0.2338, 0.875, 0.1847, 0.1315, 0.2376, 0.09896, 0.267, 0.1079, 0.1791, 0.1452, 0.1827, 0.9154, 0.2598, 0.8941, 0.3019, 0.8735, 0.2659, 0.887, 0.2338, 0.1471, 0.2743, 0.1238, 0.3155, 0.09896, 0.267, 0.1315, 0.2376, 0.8941, 0.3019, 0.8629, 0.3386, 0.8462, 0.2934, 0.8735, 0.2659, 0.1785, 0.305, 0.1606, 0.3568, 0.1238, 0.3155, 0.1471, 0.2743, 0.8629, 0.3386, 0.7943, 0.3641, 0.7892, 0.3137, 0.8462, 0.2934, 0.243, 0.3256, 0.2398, 0.3826, 0.1606, 0.3568, 0.1785, 0.305, 0.7702, 0.3795, 0.7495, 0.3347, 0.7892, 0.3137, 0.7943, 0.3641, 0.243, 0.3256, 0.2882, 0.3465, 0.2681, 0.3987, 0.2398, 0.3826, 0.8455, 0.45, 0.7943, 0.3641, 0.8629, 0.3386, 0.9117, 0.4024, 0.1606, 0.3568, 0.2398, 0.3826, 0.1853, 0.4841, 0.1064, 0.4327, 0.8159, 0.4454, 0.7706, 0.4443, 0.7557, 0.4186, 0.7702, 0.3795, 0.287, 0.4429, 0.2714, 0.4733, 0.2193, 0.4772, 0.2681, 0.3987, 0.8159, 0.4454, 0.7702, 0.3795, 0.7943, 0.3641, 0.8455, 0.45, 0.2398, 0.3826, 0.2681, 0.3987, 0.2193, 0.4772, 0.1853, 0.4841, 0.8198, 0.4681, 0.8159, 0.4454, 0.8455, 0.45, 0.1853, 0.4841, 0.2193, 0.4772, 0.2159, 0.5036, 0.7359, 0.3121, 0.7299, 0.2564, 0.789, 0.2333, 0.7663, 0.3008, 0.2413, 0.237, 0.3049, 0.2611, 0.3011, 0.3206, 0.2674, 0.3101, 0.789, 0.2333, 0.8096, 0.2339, 0.8153, 0.2764, 0.7663, 0.3008, 0.2131, 0.2852, 0.2192, 0.2374, 0.2413, 0.237, 0.2674, 0.3101, 0.8096, 0.2339, 0.8293, 0.2196, 0.845, 0.2564, 0.8153, 0.2764, 0.1797, 0.2633, 0.1991, 0.2225, 0.2192, 0.2374, 0.2131, 0.2852, 0.8424, 0.1952, 0.8591, 0.2282, 0.845, 0.2564, 0.8293, 0.2196, 0.1797, 0.2633, 0.1628, 0.2317, 0.1768, 0.1962, 0.1991, 0.2225, 0.687, 0.0772, 0.7885, 0.08083, 0.7865, 0.1176, 0.7155, 0.1397, 0.2467, 0.1148, 0.2464, 0.07651, 0.3499, 0.07596, 0.3195, 0.1394, 0.7602, 0.1932, 0.7155, 0.1397, 0.7865, 0.1176, 0.7855, 0.1523, 0.2467, 0.1148, 0.3195, 0.1394, 0.2716, 0.1939, 0.246, 0.151, 0.6982, 0.2169, 0.6631, 0.1907, 0.7155, 0.1397, 0.7602, 0.1932, 0.3195, 0.1394, 0.3735, 0.1919, 0.3374, 0.2192, 0.2716, 0.1939, 0.6631, 0.1907, 0.6235, 0.1468, 0.6295, 0.1305, 0.7155, 0.1397, 0.4076, 0.1306, 0.4137, 0.1472, 0.3735, 0.1919, 0.3195, 0.1394, 0.6295, 0.1305, 0.687, 0.0772, 0.7155, 0.1397, 0.3195, 0.1394, 0.3499, 0.07596, 0.4076, 0.1306, 0.6631, 0.1907, 0.6193, 0.1598, 0.6235, 0.1468, 0.4137, 0.1472, 0.418, 0.1604, 0.3735, 0.1919, 0.8424, 0.1952, 0.8374, 0.1564, 0.8582, 0.1378, 0.875, 0.1847, 0.1717, 0.1323, 0.1966, 0.1552, 0.1768, 0.1962, 0.1452, 0.1827, 0.9091, 0.1833, 0.875, 0.1847, 0.8582, 0.1378, 0.8862, 0.1218, 0.1717, 0.1323, 0.1452, 0.1827, 0.1079, 0.1791, 0.1413, 0.1125, 0.7855, 0.1523, 0.7865, 0.1176, 0.8582, 0.1378, 0.8374, 0.1564, 0.1717, 0.1323, 0.2467, 0.1148, 0.246, 0.151, 0.1966, 0.1552, 0.7885, 0.08083, 0.8491, 0.09973, 0.8582, 0.1378, 0.7865, 0.1176, 0.1717, 0.1323, 0.1831, 0.09213, 0.2464, 0.07651, 0.2467, 0.1148, 0.8862, 0.1218, 0.8582, 0.1378, 0.8491, 0.09973, 0.1831, 0.09213, 0.1717, 0.1323, 0.1413, 0.1125, 0.5062, 0.9049, 0.4324, 0.8949, 0.4388, 0.8702, 0.4911, 0.8817, 0.3159, 0.8682, 0.3216, 0.8932, 0.2472, 0.9012, 0.263, 0.8783, 0.5062, 0.9049, 0.4911, 0.8817, 0.5728, 0.8605, 0.6048, 0.8799, 0.1815, 0.8547, 0.263, 0.8783, 0.2472, 0.9012, 0.1487, 0.8733, 0.6048, 0.8799, 0.5728, 0.8605, 0.5864, 0.794, 0.62, 0.7916, 0.1697, 0.7875, 0.1815, 0.8547, 0.1487, 0.8733, 0.1361, 0.7841, 0.62, 0.7916, 0.5864, 0.794, 0.549, 0.7464, 0.5638, 0.7392, 0.2087, 0.7409, 0.1697, 0.7875, 0.1361, 0.7841, 0.1941, 0.7332, 0.5638, 0.7392, 0.549, 0.7464, 0.5003, 0.7117, 0.5083, 0.6977, 0.2584, 0.7075, 0.2087, 0.7409, 0.1941, 0.7332, 0.2508, 0.6932, 0.5083, 0.6977, 0.5003, 0.7117, 0.4386, 0.6807, 0.4348, 0.6589, 0.321, 0.678, 0.2584, 0.7075, 0.2508, 0.6932, 0.3253, 0.6562, 0.5003, 0.7117, 0.5057, 0.7309, 0.453, 0.7, 0.4386, 0.6807, 0.3061, 0.697, 0.2525, 0.7266, 0.2584, 0.7075, 0.321, 0.678, 0.549, 0.7464, 0.5429, 0.7558, 0.5057, 0.7309, 0.5003, 0.7117, 0.2525, 0.7266, 0.2146, 0.7504, 0.2087, 0.7409, 0.2584, 0.7075, 0.5864, 0.794, 0.5681, 0.7874, 0.5429, 0.7558, 0.549, 0.7464, 0.2146, 0.7504, 0.1883, 0.7814, 0.1697, 0.7875, 0.2087, 0.7409, 0.5728, 0.8605, 0.5555, 0.8264, 0.5681, 0.7874, 0.5864, 0.794, 0.1883, 0.7814, 0.1998, 0.8209, 0.1815, 0.8547, 0.1697, 0.7875, 0.4911, 0.8817, 0.5012, 0.8444, 0.5555, 0.8264, 0.5728, 0.8605, 0.1998, 0.8209, 0.2538, 0.8405, 0.263, 0.8783, 0.1815, 0.8547, 0.4911, 0.8817, 0.4388, 0.8702, 0.4578, 0.84, 0.5012, 0.8444, 0.2976, 0.8374, 0.3159, 0.8682, 0.263, 0.8783, 0.2538, 0.8405, 0.7602, 0.1932, 0.7855, 0.1523, 0.796, 0.177, 0.7832, 0.1874, 0.2336, 0.1756, 0.246, 0.151, 0.2716, 0.1939, 0.247, 0.1871, 0.391, 0.6119, 0.4348, 0.6589, 0.4386, 0.6807, 0.3948, 0.6861, 0.321, 0.678, 0.3253, 0.6562, 0.3699, 0.6102, 0.3648, 0.6844, 0.789, 0.2333, 0.7602, 0.1932, 0.7832, 0.1874, 0.8096, 0.2339, 0.247, 0.1871, 0.2716, 0.1939, 0.2413, 0.237, 0.2192, 0.2374, 0.3917, 0.8621, 0.4016, 0.8415, 0.4388, 0.8702, 0.4324, 0.8949, 0.3159, 0.8682, 0.354, 0.8403, 0.3634, 0.8613, 0.3216, 0.8932, 0.4386, 0.6807, 0.453, 0.7, 0.435, 0.7183, 0.3948, 0.6861, 0.3237, 0.7157, 0.3061, 0.697, 0.321, 0.678, 0.3648, 0.6844, 0.4337, 0.7297, 0.3847, 0.7103, 0.3948, 0.6861, 0.435, 0.7183, 0.3648, 0.6844, 0.3744, 0.709, 0.3247, 0.7272, 0.3237, 0.7157, 0.411, 0.7477, 0.3847, 0.7103, 0.4337, 0.7297, 0.4278, 0.7428, 0.3247, 0.7272, 0.3744, 0.709, 0.347, 0.7458, 0.3303, 0.7405, 0.4181, 0.7849, 0.3847, 0.7954, 0.3847, 0.7103, 0.411, 0.7477, 0.3744, 0.709, 0.3723, 0.7945, 0.339, 0.7831, 0.347, 0.7458, 0.4016, 0.8415, 0.3847, 0.7954, 0.4181, 0.7849, 0.4313, 0.8175, 0.339, 0.7831, 0.3723, 0.7945, 0.354, 0.8403, 0.3248, 0.8155, 0.4388, 0.8702, 0.4016, 0.8415, 0.4313, 0.8175, 0.4578, 0.84, 0.3248, 0.8155, 0.354, 0.8403, 0.3159, 0.8682, 0.2976, 0.8374, 0.8096, 0.2339, 0.8163, 0.2031, 0.8251, 0.2098, 0.8293, 0.2196, 0.1998, 0.2148, 0.2098, 0.2062, 0.2192, 0.2374, 0.1991, 0.2225, 0.8096, 0.2339, 0.7832, 0.1874, 0.8022, 0.1846, 0.8163, 0.2031, 0.2265, 0.1831, 0.247, 0.1871, 0.2192, 0.2374, 0.2098, 0.2062, 0.7832, 0.1874, 0.796, 0.177, 0.8022, 0.1846, 0.2265, 0.1831, 0.2336, 0.1756, 0.247, 0.1871, 0.4578, 0.84, 0.4313, 0.8175, 0.4485, 0.8046, 0.4734, 0.8247, 0.3079, 0.802, 0.3248, 0.8155, 0.2976, 0.8374, 0.2824, 0.8215, 0.4313, 0.8175, 0.4181, 0.7849, 0.4359, 0.7796, 0.4485, 0.8046, 0.3212, 0.7772, 0.339, 0.7831, 0.3248, 0.8155, 0.3079, 0.802, 0.4181, 0.7849, 0.411, 0.7477, 0.4237, 0.7542, 0.4359, 0.7796, 0.3341, 0.752, 0.347, 0.7458, 0.339, 0.7831, 0.3212, 0.7772, 0.411, 0.7477, 0.4278, 0.7428, 0.4379, 0.7498, 0.4237, 0.7542, 0.3199, 0.7473, 0.3303, 0.7405, 0.347, 0.7458, 0.3341, 0.752, 0.4278, 0.7428, 0.4337, 0.7297, 0.4454, 0.732, 0.4379, 0.7498, 0.3129, 0.7292, 0.3247, 0.7272, 0.3303, 0.7405, 0.3199, 0.7473, 0.4337, 0.7297, 0.435, 0.7183, 0.441, 0.7244, 0.4454, 0.732, 0.3175, 0.7217, 0.3237, 0.7157, 0.3247, 0.7272, 0.3129, 0.7292, 0.435, 0.7183, 0.453, 0.7, 0.4553, 0.7137, 0.441, 0.7244, 0.3035, 0.7107, 0.3061, 0.697, 0.3237, 0.7157, 0.3175, 0.7217, 0.5012, 0.8444, 0.4578, 0.84, 0.4734, 0.8247, 0.5125, 0.8288, 0.2824, 0.8215, 0.2976, 0.8374, 0.2538, 0.8405, 0.243, 0.8246, 0.5555, 0.8264, 0.5012, 0.8444, 0.5125, 0.8288, 0.5509, 0.8118, 0.243, 0.8246, 0.2538, 0.8405, 0.1998, 0.8209, 0.2048, 0.8064, 0.5681, 0.7874, 0.5555, 0.8264, 0.5509, 0.8118, 0.5521, 0.7877, 0.2048, 0.8064, 0.1998, 0.8209, 0.1883, 0.7814, 0.2043, 0.7822, 0.5429, 0.7558, 0.5681, 0.7874, 0.5521, 0.7877, 0.5394, 0.7645, 0.2043, 0.7822, 0.1883, 0.7814, 0.2146, 0.7504, 0.2178, 0.7593, 0.5057, 0.7309, 0.5429, 0.7558, 0.5394, 0.7645, 0.5084, 0.7431, 0.2178, 0.7593, 0.2146, 0.7504, 0.2525, 0.7266, 0.2494, 0.7387, 0.453, 0.7, 0.5057, 0.7309, 0.5084, 0.7431, 0.4553, 0.7137, 0.2494, 0.7387, 0.2525, 0.7266, 0.3061, 0.697, 0.3035, 0.7107, 0.4379, 0.7498, 0.4454, 0.732, 0.4708, 0.7484, 0.4548, 0.7617, 0.287, 0.745, 0.3129, 0.7292, 0.3199, 0.7473, 0.3027, 0.7587, 0.4548, 0.7617, 0.4708, 0.7484, 0.4889, 0.7705, 0.4754, 0.7839, 0.2683, 0.7667, 0.287, 0.745, 0.3027, 0.7587, 0.2814, 0.7805, 0.4754, 0.7839, 0.4889, 0.7705, 0.5037, 0.7876, 0.4945, 0.8025, 0.253, 0.7834, 0.2683, 0.7667, 0.2814, 0.7805, 0.2618, 0.7986, 0.4945, 0.8025, 0.5037, 0.7876, 0.5186, 0.7916, 0.5168, 0.8073, 0.2379, 0.787, 0.253, 0.7834, 0.2618, 0.7986, 0.2392, 0.8029, 0.5125, 0.8288, 0.4734, 0.8247, 0.4945, 0.8025, 0.5168, 0.8073, 0.2618, 0.7986, 0.2824, 0.8215, 0.243, 0.8246, 0.2392, 0.8029, 0.4485, 0.8046, 0.4754, 0.7839, 0.4945, 0.8025, 0.4734, 0.8247, 0.2618, 0.7986, 0.2814, 0.7805, 0.3079, 0.802, 0.2824, 0.8215, 0.4485, 0.8046, 0.4359, 0.7796, 0.4548, 0.7617, 0.4754, 0.7839, 0.3027, 0.7587, 0.3212, 0.7772, 0.3079, 0.802, 0.2814, 0.7805, 0.4379, 0.7498, 0.4548, 0.7617, 0.4359, 0.7796, 0.4237, 0.7542, 0.3212, 0.7772, 0.3027, 0.7587, 0.3199, 0.7473, 0.3341, 0.752, 0.441, 0.7244, 0.4553, 0.7137, 0.4708, 0.7484, 0.4454, 0.732, 0.287, 0.745, 0.3035, 0.7107, 0.3175, 0.7217, 0.3129, 0.7292, 0.5084, 0.7431, 0.4889, 0.7705, 0.4708, 0.7484, 0.4553, 0.7137, 0.287, 0.745, 0.2683, 0.7667, 0.2494, 0.7387, 0.3035, 0.7107, 0.5394, 0.7645, 0.5037, 0.7876, 0.4889, 0.7705, 0.5084, 0.7431, 0.2683, 0.7667, 0.253, 0.7834, 0.2178, 0.7593, 0.2494, 0.7387, 0.5521, 0.7877, 0.5186, 0.7916, 0.5037, 0.7876, 0.5394, 0.7645, 0.253, 0.7834, 0.2379, 0.787, 0.2043, 0.7822, 0.2178, 0.7593, 0.5509, 0.8118, 0.5168, 0.8073, 0.5186, 0.7916, 0.5521, 0.7877, 0.2379, 0.787, 0.2392, 0.8029, 0.2048, 0.8064, 0.2043, 0.7822, 0.5125, 0.8288, 0.5168, 0.8073, 0.5509, 0.8118, 0.2048, 0.8064, 0.2392, 0.8029, 0.243, 0.8246, 0.5083, 0.6977, 0.4348, 0.6589, 0.4841, 0.6288, 0.5434, 0.6835, 0.2769, 0.6251, 0.3253, 0.6562, 0.2508, 0.6932, 0.2161, 0.6781, 0.5638, 0.7392, 0.5083, 0.6977, 0.5434, 0.6835, 0.5811, 0.7269, 0.2161, 0.6781, 0.2508, 0.6932, 0.1941, 0.7332, 0.1772, 0.7204, 0.62, 0.7916, 0.5638, 0.7392, 0.5811, 0.7269, 0.6167, 0.76, 0.1772, 0.7204, 0.1941, 0.7332, 0.1361, 0.7841, 0.1404, 0.7524, 0.7075, 0.7599, 0.62, 0.7916, 0.6167, 0.76, 0.6606, 0.7412, 0.1404, 0.7524, 0.1361, 0.7841, 0.04953, 0.7488, 0.09704, 0.7321, 0.7455, 0.6521, 0.7075, 0.7599, 0.6606, 0.7412, 0.6773, 0.6704, 0.09704, 0.7321, 0.04953, 0.7488, 0.01941, 0.6397, 0.08356, 0.662, 0.7408, 0.5724, 0.7455, 0.6521, 0.6773, 0.6704, 0.6714, 0.5927, 0.08356, 0.662, 0.01941, 0.6397, 0.03366, 0.5644, 0.09282, 0.5899, 0.6773, 0.6704, 0.5434, 0.6835, 0.4841, 0.6288, 0.6714, 0.5927, 0.2769, 0.6251, 0.2161, 0.6781, 0.08356, 0.662, 0.09282, 0.5899, 0.6773, 0.6704, 0.6606, 0.7412, 0.5811, 0.7269, 0.5434, 0.6835, 0.1772, 0.7204, 0.09704, 0.7321, 0.08356, 0.662, 0.2161, 0.6781, 0.6606, 0.7412, 0.6167, 0.76, 0.5811, 0.7269, 0.1772, 0.7204, 0.1404, 0.7524, 0.09704, 0.7321, 0.8424, 0.1952, 0.8293, 0.2196, 0.8346, 0.2069, 0.8347, 0.207, 0.03366, 0.5644, 0.05122, 0.5227, 0.145, 0.5626, 0.09282, 0.5899, 0.6204, 0.5657, 0.6714, 0.5927, 0.4841, 0.6288, 0.4981, 0.5523, 0.2769, 0.6251, 0.09282, 0.5899, 0.145, 0.5626, 0.2642, 0.5501, 0.391, 0.6119, 0.4981, 0.5523, 0.4841, 0.6288, 0.4348, 0.6589, 0.2769, 0.6251, 0.2642, 0.5501, 0.3699, 0.6102, 0.3253, 0.6562])
me_cylinder.materials.append(mat_material_001)
me_cylinder.use_remesh_fix_poles = True
me_cylinder.use_remesh_preserve_attributes = False
me_cylinder.use_mirror_vertex_groups = False
me_cylinder.update()
me_cylinder_001 = bpy.data.meshes.new('Cylinder.001')
me_cylinder_001.from_pydata([(1.0, 7.55e-08, 1.0), (1.0, 7.55e-08, 0.3752), (19.93, 7.55e-08, 1.0), (19.93, 7.55e-08, 0.3752)], [], [(0, 1, 3, 2)])
_uv = me_cylinder_001.uv_layers.new(name='UVMap')
_uv.uv.foreach_set('vector', [0.75, 1.0, 0.75, 0.8438, 0.75, 0.8438, 0.75, 1.0])
me_cylinder_001.materials.append(mat_material_002)
me_cylinder_001.use_remesh_fix_poles = True
me_cylinder_001.use_remesh_preserve_attributes = False
me_cylinder_001.use_mirror_vertex_groups = False
me_cylinder_001.update()

# ---- objects
ob_cylinder = bpy.data.objects.new('Cylinder', me_cylinder)
ob_cylinder_001 = bpy.data.objects.new('Cylinder.001', me_cylinder_001)

# ---- transforms, parenting, visibility, modifiers, constraints
ob_cylinder.location = (0.0, 0.0, 0.0)
ob_cylinder.scale = (0.1193, 0.1294, 2.544)
ob_cylinder.lineart.crease_threshold = 0.0
ob_cylinder_001.location = (0.0, 0.0, 0.0)
ob_cylinder_001.scale = (0.1193, 0.1294, 2.544)
ob_cylinder_001.lineart.crease_threshold = 0.0

# ---- collection membership
col_collection.objects.link(ob_cylinder)
col_collection.objects.link(ob_cylinder_001)

# ---- scene / render settings (as saved in the file)
scene.frame_start = 1; scene.frame_end = 250; scene.frame_set(1)
scene.render.engine = 'BLENDER_EEVEE_NEXT'
scene.cycles.use_denoising = False
scene.cycles.samples = 128
scene.cycles.sampling_pattern = 'TABULATED_SOBOL'
scene.cycles.use_adaptive_sampling = False
scene.cycles.use_light_tree = False
scene.view_settings.view_transform = 'Filmic'
bpy.context.view_layer.update()

# ---- added for rendering (the .blend has no active camera and no usable light): camera, sun
cam_auto = bpy.data.cameras.new('AutoCamera')
cam_auto.lens = 50.0
cam_auto.sensor_width = 36.0
cam_auto.clip_end = 1000.0
ob_auto_camera = bpy.data.objects.new('AutoCamera', cam_auto)
scene.collection.objects.link(ob_auto_camera)
ob_auto_camera.location = (6.67256, -6.76197, 4.65159)
ob_auto_camera.rotation_euler = (1.09748, -7.21219e-08, 0.694738)
scene.camera = ob_auto_camera
light_auto_sun = bpy.data.lights.new('AutoSun', 'SUN')
light_auto_sun.energy = 3.0
light_auto_sun.angle = 0.0523599
ob_auto_sun = bpy.data.objects.new('AutoSun', light_auto_sun)
scene.collection.objects.link(ob_auto_sun)
ob_auto_sun.rotation_euler = (0.872665, 0.174533, 0.523599)
bpy.context.view_layer.update()
